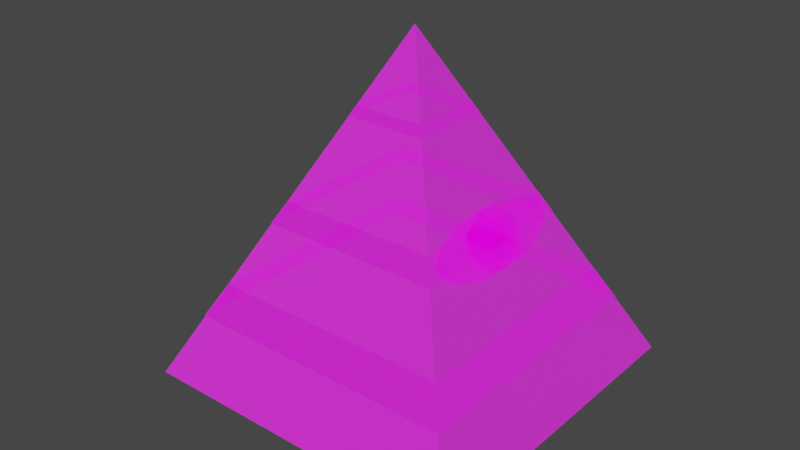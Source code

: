 # Source: Pyramid.blend  (saved by Blender 3.3.6; exported with 4.5.12 LTS)
import bpy
from mathutils import Matrix  # noqa: F401  (used for matrix-valued properties, if any)

bpy.ops.wm.read_factory_settings(use_empty=True)
scene = bpy.context.scene
scene.name = 'Scene'

# ---- collections
col_collection = bpy.data.collections.new('Collection'); scene.collection.children.link(col_collection)

# ---- images (referenced by path relative to the original .blend; pixels are not part of the script)
import os
ASSET_DIR = os.environ.get("B2B_ASSET_DIR", "")  # directory of the original .blend (textures are referenced by path, not embedded)
HERE = os.path.dirname(os.path.abspath(__file__))  # packed textures are extracted next to this script under _unpacked/

def load_image(name, relpath, width, height, colorspace="sRGB"):
    """Load a texture the original file referenced (path relative to the .blend, or extracted next to this script)."""
    p = next((c for c in (os.path.join(HERE, relpath), os.path.join(ASSET_DIR, relpath)) if relpath and os.path.exists(c)), "")
    if p:
        img = bpy.data.images.load(p, check_existing=True)
        img.name = name
    else:  # same state as the original file: an image datablock whose file is absent (Cycles renders it pink)
        img = bpy.data.images.new(name, width, height)
        img.source = "FILE"
        img.filepath = "//" + (relpath or name)
    img.colorspace_settings.name = colorspace
    return img
img_pyramid_displacement_png = load_image('pyramid_Displacement.png', 'SilverDex/pyramid_Displacement.png', 1024, 1024, 'Non-Color')
img_pyramid_basecolor_png = load_image('pyramid_BaseColor.png', 'SilverDex/pyramid_BaseColor.png', 1024, 1024, 'sRGB')
img_pyramid_metallic_png = load_image('pyramid_Metallic.png', 'SilverDex/pyramid_Metallic.png', 1024, 1024, 'Non-Color')
img_pyramid_roughness_png = load_image('pyramid_Roughness.png', 'SilverDex/pyramid_Roughness.png', 1024, 1024, 'Non-Color')
img_pyramid_normal_png = load_image('pyramid_Normal.png', 'SilverDex/pyramid_Normal.png', 1024, 1024, 'Non-Color')
img_pyramid_emission_png = load_image('pyramid_Emission.png', 'SilverDex/pyramid_Emission.png', 1024, 1024, 'sRGB')
img_pyramid_alpha_png = load_image('pyramid_Alpha.png', 'SilverDex/pyramid_Alpha.png', 1024, 1024, 'Non-Color')
img_stripes_displacement_png = load_image('stripes_Displacement.png', 'SilverDex/stripes_Displacement.png', 1024, 1024, 'Non-Color')
img_stripes_basecolor_png = load_image('stripes_BaseColor.png', 'SilverDex/stripes_BaseColor.png', 1024, 1024, 'sRGB')
img_stripes_metallic_png = load_image('stripes_Metallic.png', 'SilverDex/stripes_Metallic.png', 1024, 1024, 'Non-Color')
img_stripes_roughness_png = load_image('stripes_Roughness.png', 'SilverDex/stripes_Roughness.png', 1024, 1024, 'Non-Color')
img_stripes_normal_png = load_image('stripes_Normal.png', 'SilverDex/stripes_Normal.png', 1024, 1024, 'Non-Color')
img_stripes_emission_png = load_image('stripes_Emission.png', 'SilverDex/stripes_Emission.png', 1024, 1024, 'sRGB')
img_stripes_alpha_png = load_image('stripes_Alpha.png', 'SilverDex/stripes_Alpha.png', 1024, 1024, 'Non-Color')
img_circle_displacement_png = load_image('circle_Displacement.png', 'SilverDex/circle_Displacement.png', 1024, 1024, 'Non-Color')
img_circle_basecolor_png = load_image('circle_BaseColor.png', 'SilverDex/circle_BaseColor.png', 1024, 1024, 'sRGB')
img_circle_metallic_png = load_image('circle_Metallic.png', 'SilverDex/circle_Metallic.png', 1024, 1024, 'Non-Color')
img_circle_roughness_png = load_image('circle_Roughness.png', 'SilverDex/circle_Roughness.png', 1024, 1024, 'Non-Color')
img_circle_normal_png = load_image('circle_Normal.png', 'SilverDex/circle_Normal.png', 1024, 1024, 'Non-Color')
img_circle_emission_png = load_image('circle_Emission.png', 'SilverDex/circle_Emission.png', 1024, 1024, 'sRGB')
img_circle_alpha_png = load_image('circle_Alpha.png', 'SilverDex/circle_Alpha.png', 1024, 1024, 'Non-Color')
img_kornia_displacement_png = load_image('kornia_Displacement.png', 'SilverDex/kornia_Displacement.png', 1024, 1024, 'Non-Color')
img_kornia_basecolor_png = load_image('kornia_BaseColor.png', 'SilverDex/kornia_BaseColor.png', 1024, 1024, 'sRGB')
img_kornia_metallic_png = load_image('kornia_Metallic.png', 'SilverDex/kornia_Metallic.png', 1024, 1024, 'Non-Color')
img_kornia_roughness_png = load_image('kornia_Roughness.png', 'SilverDex/kornia_Roughness.png', 1024, 1024, 'Non-Color')
img_kornia_normal_png = load_image('kornia_Normal.png', 'SilverDex/kornia_Normal.png', 1024, 1024, 'Non-Color')
img_kornia_emission_png = load_image('kornia_Emission.png', 'SilverDex/kornia_Emission.png', 1024, 1024, 'sRGB')
img_kornia_alpha_png = load_image('kornia_Alpha.png', 'SilverDex/kornia_Alpha.png', 1024, 1024, 'Non-Color')
img_eye_displacement_png_002 = load_image('eye_Displacement.png.002', 'RubyDex/eye_Displacement.png', 1024, 1024, 'Non-Color')
img_eye_basecolor_png_002 = load_image('eye_BaseColor.png.002', 'RubyDex/eye_BaseColor.png', 1024, 1024, 'sRGB')
img_eye_metallic_png_002 = load_image('eye_Metallic.png.002', 'RubyDex/eye_Metallic.png', 1024, 1024, 'Non-Color')
img_eye_roughness_png_002 = load_image('eye_Roughness.png.002', 'RubyDex/eye_Roughness.png', 1024, 1024, 'Non-Color')
img_eye_normal_png_002 = load_image('eye_Normal.png.002', 'RubyDex/eye_Normal.png', 1024, 1024, 'Non-Color')
img_eye_emission_png_002 = load_image('eye_Emission.png.002', 'RubyDex/eye_Emission.png', 1024, 1024, 'sRGB')
img_eye_alpha_png_002 = load_image('eye_Alpha.png.002', 'RubyDex/eye_Alpha.png', 1024, 1024, 'Non-Color')

# ---- materials (node trees are filled in below, after node groups)
mat_pyramid = bpy.data.materials.new('pyramid')
mat_pyramid.use_transparent_shadow = False
mat_stripes = bpy.data.materials.new('stripes')
mat_stripes.use_transparent_shadow = False
mat_circle = bpy.data.materials.new('circle')
mat_circle.use_transparent_shadow = False
mat_kornia = bpy.data.materials.new('kornia')
mat_kornia.use_transparent_shadow = False
mat_eye = bpy.data.materials.new('eye')
mat_eye.use_transparent_shadow = False

# ---- material node trees
mat_pyramid.use_nodes = True; mat_pyramid.node_tree.nodes.clear()
_N = mat_pyramid.node_tree.nodes; _L = mat_pyramid.node_tree.links
n0 = _N.new('ShaderNodeOutputMaterial'); n0.name = 'Material Output'; n0.location = (300, 300)
n1 = _N.new('ShaderNodeBsdfPrincipled'); n1.name = 'Principled BSDF'; n1.location = (10, 300)
n1.distribution = 'GGX'
n1.subsurface_method = 'RANDOM_WALK_SKIN'
n1.inputs[3].default_value = 1.45
n1.inputs[28].default_value = 1.0
n2 = _N.new('ShaderNodeTexImage'); n2.name = 'Image Texture'; n2.location = (88, -1710)
n2.label = 'Displacement'
n2.image = img_pyramid_displacement_png
n3 = _N.new('ShaderNodeDisplacement'); n3.name = 'Displacement'; n3.location = (110, -400)
n3.inputs[2].default_value = 1.0
n4 = _N.new('ShaderNodeTexImage'); n4.name = 'Image Texture.001'; n4.location = (88, -30)
n4.label = 'Base Color'
n4.image = img_pyramid_basecolor_png
n5 = _N.new('ShaderNodeTexImage'); n5.name = 'Image Texture.002'; n5.location = (88, -310)
n5.label = 'Metallic'
n5.image = img_pyramid_metallic_png
n6 = _N.new('ShaderNodeTexImage'); n6.name = 'Image Texture.003'; n6.location = (88, -590)
n6.label = 'Roughness'
n6.image = img_pyramid_roughness_png
n7 = _N.new('ShaderNodeTexImage'); n7.name = 'Image Texture.004'; n7.location = (88, -870)
n7.label = 'Normal'
n7.image = img_pyramid_normal_png
n8 = _N.new('ShaderNodeNormalMap'); n8.name = 'Normal Map'; n8.location = (-240, -340)
n9 = _N.new('ShaderNodeTexImage'); n9.name = 'Image Texture.005'; n9.location = (88, -1150)
n9.label = 'Emission'
n9.image = img_pyramid_emission_png
n10 = _N.new('ShaderNodeTexImage'); n10.name = 'Image Texture.006'; n10.location = (88, -1430)
n10.label = 'Alpha'
n10.image = img_pyramid_alpha_png
n11 = _N.new('ShaderNodeMapping'); n11.name = 'Mapping'; n11.location = (230, -30)
n12 = _N.new('NodeReroute'); n12.name = 'Reroute'; n12.location = (38, -948)
n12.width = 16
n12.socket_idname = 'NodeSocketVector'
n13 = _N.new('ShaderNodeTexCoord'); n13.name = 'Texture Coordinate'; n13.location = (30, -30)
n14 = _N.new('NodeFrame'); n14.name = 'Frame'; n14.location = (-1270, 330)
n14.label = 'Mapping'
n14.width = 400
n15 = _N.new('NodeFrame'); n15.name = 'Frame.001'; n15.location = (-628, 530)
n15.label = 'Textures'
n15.width = 358
n2.parent = n15
n4.parent = n15
n5.parent = n15
n6.parent = n15
n7.parent = n15
n9.parent = n15
n10.parent = n15
n11.parent = n14
n12.parent = n15
n13.parent = n14
_L.new(n1.outputs[0], n0.inputs[0])
_L.new(n2.outputs[0], n3.inputs[0])
_L.new(n3.outputs[0], n0.inputs[2])
_L.new(n4.outputs[0], n1.inputs[0])
_L.new(n5.outputs[0], n1.inputs[1])
_L.new(n6.outputs[0], n1.inputs[2])
_L.new(n7.outputs[0], n8.inputs[1])
_L.new(n8.outputs[0], n1.inputs[5])
_L.new(n9.outputs[0], n1.inputs[27])
_L.new(n10.outputs[0], n1.inputs[4])
_L.new(n12.outputs[0], n4.inputs[0])
_L.new(n12.outputs[0], n5.inputs[0])
_L.new(n12.outputs[0], n6.inputs[0])
_L.new(n12.outputs[0], n7.inputs[0])
_L.new(n12.outputs[0], n9.inputs[0])
_L.new(n12.outputs[0], n10.inputs[0])
_L.new(n12.outputs[0], n2.inputs[0])
_L.new(n11.outputs[0], n12.inputs[0])
_L.new(n13.outputs[2], n11.inputs[0])
n0.is_active_output = True
mat_stripes.use_nodes = True; mat_stripes.node_tree.nodes.clear()
_N = mat_stripes.node_tree.nodes; _L = mat_stripes.node_tree.links
n0 = _N.new('ShaderNodeOutputMaterial'); n0.name = 'Material Output'; n0.location = (300, 300)
n1 = _N.new('ShaderNodeBsdfPrincipled'); n1.name = 'Principled BSDF'; n1.location = (10, 300)
n1.distribution = 'GGX'
n1.subsurface_method = 'RANDOM_WALK_SKIN'
n1.inputs[3].default_value = 1.45
n1.inputs[28].default_value = 1.0
n2 = _N.new('ShaderNodeTexImage'); n2.name = 'Image Texture'; n2.location = (88, -1710)
n2.label = 'Displacement'
n2.image = img_stripes_displacement_png
n3 = _N.new('ShaderNodeDisplacement'); n3.name = 'Displacement'; n3.location = (110, -400)
n3.inputs[2].default_value = 1.0
n4 = _N.new('ShaderNodeTexImage'); n4.name = 'Image Texture.001'; n4.location = (88, -30)
n4.label = 'Base Color'
n4.image = img_stripes_basecolor_png
n5 = _N.new('ShaderNodeTexImage'); n5.name = 'Image Texture.002'; n5.location = (88, -310)
n5.label = 'Metallic'
n5.image = img_stripes_metallic_png
n6 = _N.new('ShaderNodeTexImage'); n6.name = 'Image Texture.003'; n6.location = (88, -590)
n6.label = 'Roughness'
n6.image = img_stripes_roughness_png
n7 = _N.new('ShaderNodeTexImage'); n7.name = 'Image Texture.004'; n7.location = (88, -870)
n7.label = 'Normal'
n7.image = img_stripes_normal_png
n8 = _N.new('ShaderNodeNormalMap'); n8.name = 'Normal Map'; n8.location = (-240, -340)
n9 = _N.new('ShaderNodeTexImage'); n9.name = 'Image Texture.005'; n9.location = (88, -1150)
n9.label = 'Emission'
n9.image = img_stripes_emission_png
n10 = _N.new('ShaderNodeTexImage'); n10.name = 'Image Texture.006'; n10.location = (88, -1430)
n10.label = 'Alpha'
n10.image = img_stripes_alpha_png
n11 = _N.new('ShaderNodeMapping'); n11.name = 'Mapping'; n11.location = (230, -30)
n12 = _N.new('NodeReroute'); n12.name = 'Reroute'; n12.location = (38, -948)
n12.width = 16
n12.socket_idname = 'NodeSocketVector'
n13 = _N.new('ShaderNodeTexCoord'); n13.name = 'Texture Coordinate'; n13.location = (30, -30)
n14 = _N.new('NodeFrame'); n14.name = 'Frame'; n14.location = (-1270, 330)
n14.label = 'Mapping'
n14.width = 400
n15 = _N.new('NodeFrame'); n15.name = 'Frame.001'; n15.location = (-628, 530)
n15.label = 'Textures'
n15.width = 358
n2.parent = n15
n4.parent = n15
n5.parent = n15
n6.parent = n15
n7.parent = n15
n9.parent = n15
n10.parent = n15
n11.parent = n14
n12.parent = n15
n13.parent = n14
_L.new(n1.outputs[0], n0.inputs[0])
_L.new(n2.outputs[0], n3.inputs[0])
_L.new(n3.outputs[0], n0.inputs[2])
_L.new(n4.outputs[0], n1.inputs[0])
_L.new(n5.outputs[0], n1.inputs[1])
_L.new(n6.outputs[0], n1.inputs[2])
_L.new(n7.outputs[0], n8.inputs[1])
_L.new(n8.outputs[0], n1.inputs[5])
_L.new(n9.outputs[0], n1.inputs[27])
_L.new(n10.outputs[0], n1.inputs[4])
_L.new(n12.outputs[0], n4.inputs[0])
_L.new(n12.outputs[0], n5.inputs[0])
_L.new(n12.outputs[0], n6.inputs[0])
_L.new(n12.outputs[0], n7.inputs[0])
_L.new(n12.outputs[0], n9.inputs[0])
_L.new(n12.outputs[0], n10.inputs[0])
_L.new(n12.outputs[0], n2.inputs[0])
_L.new(n11.outputs[0], n12.inputs[0])
_L.new(n13.outputs[2], n11.inputs[0])
n0.is_active_output = True
mat_circle.use_nodes = True; mat_circle.node_tree.nodes.clear()
_N = mat_circle.node_tree.nodes; _L = mat_circle.node_tree.links
n0 = _N.new('ShaderNodeOutputMaterial'); n0.name = 'Material Output'; n0.location = (300, 300)
n1 = _N.new('ShaderNodeBsdfPrincipled'); n1.name = 'Principled BSDF'; n1.location = (10, 300)
n1.distribution = 'GGX'
n1.subsurface_method = 'RANDOM_WALK_SKIN'
n1.inputs[3].default_value = 1.45
n1.inputs[28].default_value = 1.0
n2 = _N.new('ShaderNodeTexImage'); n2.name = 'Image Texture'; n2.location = (88, -1710)
n2.label = 'Displacement'
n2.image = img_circle_displacement_png
n3 = _N.new('ShaderNodeDisplacement'); n3.name = 'Displacement'; n3.location = (110, -400)
n3.inputs[2].default_value = 1.0
n4 = _N.new('ShaderNodeTexImage'); n4.name = 'Image Texture.001'; n4.location = (88, -30)
n4.label = 'Base Color'
n4.image = img_circle_basecolor_png
n5 = _N.new('ShaderNodeTexImage'); n5.name = 'Image Texture.002'; n5.location = (88, -310)
n5.label = 'Metallic'
n5.image = img_circle_metallic_png
n6 = _N.new('ShaderNodeTexImage'); n6.name = 'Image Texture.003'; n6.location = (88, -590)
n6.label = 'Roughness'
n6.image = img_circle_roughness_png
n7 = _N.new('ShaderNodeTexImage'); n7.name = 'Image Texture.004'; n7.location = (88, -870)
n7.label = 'Normal'
n7.image = img_circle_normal_png
n8 = _N.new('ShaderNodeNormalMap'); n8.name = 'Normal Map'; n8.location = (-240, -340)
n9 = _N.new('ShaderNodeTexImage'); n9.name = 'Image Texture.005'; n9.location = (88, -1150)
n9.label = 'Emission'
n9.image = img_circle_emission_png
n10 = _N.new('ShaderNodeTexImage'); n10.name = 'Image Texture.006'; n10.location = (88, -1430)
n10.label = 'Alpha'
n10.image = img_circle_alpha_png
n11 = _N.new('ShaderNodeMapping'); n11.name = 'Mapping'; n11.location = (230, -30)
n12 = _N.new('NodeReroute'); n12.name = 'Reroute'; n12.location = (38, -948)
n12.width = 16
n12.socket_idname = 'NodeSocketVector'
n13 = _N.new('ShaderNodeTexCoord'); n13.name = 'Texture Coordinate'; n13.location = (30, -30)
n14 = _N.new('NodeFrame'); n14.name = 'Frame'; n14.location = (-1270, 330)
n14.label = 'Mapping'
n14.width = 400
n15 = _N.new('NodeFrame'); n15.name = 'Frame.001'; n15.location = (-628, 530)
n15.label = 'Textures'
n15.width = 358
n2.parent = n15
n4.parent = n15
n5.parent = n15
n6.parent = n15
n7.parent = n15
n9.parent = n15
n10.parent = n15
n11.parent = n14
n12.parent = n15
n13.parent = n14
_L.new(n1.outputs[0], n0.inputs[0])
_L.new(n2.outputs[0], n3.inputs[0])
_L.new(n3.outputs[0], n0.inputs[2])
_L.new(n4.outputs[0], n1.inputs[0])
_L.new(n5.outputs[0], n1.inputs[1])
_L.new(n6.outputs[0], n1.inputs[2])
_L.new(n7.outputs[0], n8.inputs[1])
_L.new(n8.outputs[0], n1.inputs[5])
_L.new(n9.outputs[0], n1.inputs[27])
_L.new(n10.outputs[0], n1.inputs[4])
_L.new(n12.outputs[0], n4.inputs[0])
_L.new(n12.outputs[0], n5.inputs[0])
_L.new(n12.outputs[0], n6.inputs[0])
_L.new(n12.outputs[0], n7.inputs[0])
_L.new(n12.outputs[0], n9.inputs[0])
_L.new(n12.outputs[0], n10.inputs[0])
_L.new(n12.outputs[0], n2.inputs[0])
_L.new(n11.outputs[0], n12.inputs[0])
_L.new(n13.outputs[2], n11.inputs[0])
n0.is_active_output = True
mat_kornia.use_nodes = True; mat_kornia.node_tree.nodes.clear()
_N = mat_kornia.node_tree.nodes; _L = mat_kornia.node_tree.links
n0 = _N.new('ShaderNodeOutputMaterial'); n0.name = 'Material Output'; n0.location = (300, 300)
n1 = _N.new('ShaderNodeBsdfPrincipled'); n1.name = 'Principled BSDF'; n1.location = (10, 300)
n1.distribution = 'GGX'
n1.subsurface_method = 'RANDOM_WALK_SKIN'
n1.inputs[3].default_value = 1.45
n1.inputs[28].default_value = 1.0
n2 = _N.new('ShaderNodeTexImage'); n2.name = 'Image Texture'; n2.location = (88, -1710)
n2.label = 'Displacement'
n2.image = img_kornia_displacement_png
n3 = _N.new('ShaderNodeDisplacement'); n3.name = 'Displacement'; n3.location = (110, -400)
n3.inputs[2].default_value = 1.0
n4 = _N.new('ShaderNodeTexImage'); n4.name = 'Image Texture.001'; n4.location = (88, -30)
n4.label = 'Base Color'
n4.image = img_kornia_basecolor_png
n5 = _N.new('ShaderNodeTexImage'); n5.name = 'Image Texture.002'; n5.location = (88, -310)
n5.label = 'Metallic'
n5.image = img_kornia_metallic_png
n6 = _N.new('ShaderNodeTexImage'); n6.name = 'Image Texture.003'; n6.location = (88, -590)
n6.label = 'Roughness'
n6.image = img_kornia_roughness_png
n7 = _N.new('ShaderNodeTexImage'); n7.name = 'Image Texture.004'; n7.location = (88, -870)
n7.label = 'Normal'
n7.image = img_kornia_normal_png
n8 = _N.new('ShaderNodeNormalMap'); n8.name = 'Normal Map'; n8.location = (-240, -340)
n9 = _N.new('ShaderNodeTexImage'); n9.name = 'Image Texture.005'; n9.location = (88, -1150)
n9.label = 'Emission'
n9.image = img_kornia_emission_png
n10 = _N.new('ShaderNodeTexImage'); n10.name = 'Image Texture.006'; n10.location = (88, -1430)
n10.label = 'Alpha'
n10.image = img_kornia_alpha_png
n11 = _N.new('ShaderNodeMapping'); n11.name = 'Mapping'; n11.location = (230, -30)
n12 = _N.new('NodeReroute'); n12.name = 'Reroute'; n12.location = (38, -948)
n12.width = 16
n12.socket_idname = 'NodeSocketVector'
n13 = _N.new('ShaderNodeTexCoord'); n13.name = 'Texture Coordinate'; n13.location = (30, -30)
n14 = _N.new('NodeFrame'); n14.name = 'Frame'; n14.location = (-1270, 330)
n14.label = 'Mapping'
n14.width = 400
n15 = _N.new('NodeFrame'); n15.name = 'Frame.001'; n15.location = (-628, 530)
n15.label = 'Textures'
n15.width = 358
n2.parent = n15
n4.parent = n15
n5.parent = n15
n6.parent = n15
n7.parent = n15
n9.parent = n15
n10.parent = n15
n11.parent = n14
n12.parent = n15
n13.parent = n14
_L.new(n1.outputs[0], n0.inputs[0])
_L.new(n2.outputs[0], n3.inputs[0])
_L.new(n3.outputs[0], n0.inputs[2])
_L.new(n4.outputs[0], n1.inputs[0])
_L.new(n5.outputs[0], n1.inputs[1])
_L.new(n6.outputs[0], n1.inputs[2])
_L.new(n7.outputs[0], n8.inputs[1])
_L.new(n8.outputs[0], n1.inputs[5])
_L.new(n9.outputs[0], n1.inputs[27])
_L.new(n10.outputs[0], n1.inputs[4])
_L.new(n12.outputs[0], n4.inputs[0])
_L.new(n12.outputs[0], n5.inputs[0])
_L.new(n12.outputs[0], n6.inputs[0])
_L.new(n12.outputs[0], n7.inputs[0])
_L.new(n12.outputs[0], n9.inputs[0])
_L.new(n12.outputs[0], n10.inputs[0])
_L.new(n12.outputs[0], n2.inputs[0])
_L.new(n11.outputs[0], n12.inputs[0])
_L.new(n13.outputs[2], n11.inputs[0])
n0.is_active_output = True
mat_eye.use_nodes = True; mat_eye.node_tree.nodes.clear()
_N = mat_eye.node_tree.nodes; _L = mat_eye.node_tree.links
n0 = _N.new('ShaderNodeOutputMaterial'); n0.name = 'Material Output'; n0.location = (300, 300)
n1 = _N.new('ShaderNodeBsdfPrincipled'); n1.name = 'Principled BSDF'; n1.location = (10, 300)
n1.distribution = 'GGX'
n1.subsurface_method = 'RANDOM_WALK_SKIN'
n1.inputs[3].default_value = 1.45
n1.inputs[28].default_value = 1.0
n2 = _N.new('ShaderNodeTexImage'); n2.name = 'Image Texture'; n2.location = (88, -1710)
n2.label = 'Displacement'
n2.image = img_eye_displacement_png_002
n3 = _N.new('ShaderNodeDisplacement'); n3.name = 'Displacement'; n3.location = (110, -400)
n3.inputs[2].default_value = 1.0
n4 = _N.new('ShaderNodeTexImage'); n4.name = 'Image Texture.001'; n4.location = (88, -30)
n4.label = 'Base Color'
n4.image = img_eye_basecolor_png_002
n5 = _N.new('ShaderNodeTexImage'); n5.name = 'Image Texture.002'; n5.location = (88, -310)
n5.label = 'Metallic'
n5.image = img_eye_metallic_png_002
n6 = _N.new('ShaderNodeTexImage'); n6.name = 'Image Texture.003'; n6.location = (88, -590)
n6.label = 'Roughness'
n6.image = img_eye_roughness_png_002
n7 = _N.new('ShaderNodeTexImage'); n7.name = 'Image Texture.004'; n7.location = (88, -870)
n7.label = 'Normal'
n7.image = img_eye_normal_png_002
n8 = _N.new('ShaderNodeNormalMap'); n8.name = 'Normal Map'; n8.location = (-240, -340)
n9 = _N.new('ShaderNodeTexImage'); n9.name = 'Image Texture.005'; n9.location = (88, -1150)
n9.label = 'Emission'
n9.image = img_eye_emission_png_002
n10 = _N.new('ShaderNodeTexImage'); n10.name = 'Image Texture.006'; n10.location = (88, -1430)
n10.label = 'Alpha'
n10.image = img_eye_alpha_png_002
n11 = _N.new('ShaderNodeMapping'); n11.name = 'Mapping'; n11.location = (230, -30)
n12 = _N.new('NodeReroute'); n12.name = 'Reroute'; n12.location = (38, -948)
n12.width = 16
n12.socket_idname = 'NodeSocketVector'
n13 = _N.new('ShaderNodeTexCoord'); n13.name = 'Texture Coordinate'; n13.location = (30, -30)
n14 = _N.new('NodeFrame'); n14.name = 'Frame'; n14.location = (-1270, 330)
n14.label = 'Mapping'
n14.width = 400
n15 = _N.new('NodeFrame'); n15.name = 'Frame.001'; n15.location = (-628, 530)
n15.label = 'Textures'
n15.width = 358
n2.parent = n15
n4.parent = n15
n5.parent = n15
n6.parent = n15
n7.parent = n15
n9.parent = n15
n10.parent = n15
n11.parent = n14
n12.parent = n15
n13.parent = n14
_L.new(n1.outputs[0], n0.inputs[0])
_L.new(n2.outputs[0], n3.inputs[0])
_L.new(n3.outputs[0], n0.inputs[2])
_L.new(n4.outputs[0], n1.inputs[0])
_L.new(n5.outputs[0], n1.inputs[1])
_L.new(n6.outputs[0], n1.inputs[2])
_L.new(n7.outputs[0], n8.inputs[1])
_L.new(n8.outputs[0], n1.inputs[5])
_L.new(n9.outputs[0], n1.inputs[27])
_L.new(n10.outputs[0], n1.inputs[4])
_L.new(n12.outputs[0], n4.inputs[0])
_L.new(n12.outputs[0], n5.inputs[0])
_L.new(n12.outputs[0], n6.inputs[0])
_L.new(n12.outputs[0], n7.inputs[0])
_L.new(n12.outputs[0], n9.inputs[0])
_L.new(n12.outputs[0], n10.inputs[0])
_L.new(n12.outputs[0], n2.inputs[0])
_L.new(n11.outputs[0], n12.inputs[0])
_L.new(n13.outputs[2], n11.inputs[0])
n0.is_active_output = True

# ---- world
world_world = bpy.data.worlds.new('World'); scene.world = world_world
world_world.use_nodes = True; world_world.node_tree.nodes.clear()
_N = world_world.node_tree.nodes; _L = world_world.node_tree.links
n0 = _N.new('ShaderNodeOutputWorld'); n0.name = 'World Output'; n0.location = (300, 300)
n1 = _N.new('ShaderNodeBackground'); n1.name = 'Background'; n1.location = (10, 300)
n1.inputs[0].default_value = (0.05088, 0.05088, 0.05088, 1.0)
_L.new(n1.outputs[0], n0.inputs[0])
n0.is_active_output = True
world_world.color = (0.05088, 0.05088, 0.05088)
world_world.use_sun_shadow = False
world_world.sun_shadow_jitter_overblur = 0.0

# ---- meshes
me_cube_003 = bpy.data.meshes.new('Cube.003')
me_cube_003.from_pydata([(-1.0, -1.0, -1.0), (0.0, 0.0, 1.0), (-1.0, 1.0, -1.0), (1.0, -1.0, -1.0), (0.125, 0.125, 0.75), (1.0, 1.0, -1.0), (0.25, 0.25, 0.5), (1.0, -0.9931, -1.0), (1.0, 0.9931, -1.0), (1.0, -0.7094, -1.0), (1.0, -0.4256, -1.0), (1.0, -0.1419, -1.0), (1.0, 0.1419, -1.0), (1.0, 0.4256, -1.0), (1.0, 0.7094, -1.0), (-1.0, 0.9931, -1.0), (-1.0, -0.9931, -1.0), (-1.0, 0.7094, -1.0), (-1.0, 0.4256, -1.0), (-1.0, 0.1419, -1.0), (-1.0, -0.1419, -1.0), (-1.0, -0.4256, -1.0), (-1.0, -0.7094, -1.0), (0.5, 0.5, 0.0), (0.125, -0.125, 0.75), (0.375, -0.375, 0.25), (0.625, -0.625, -0.25), (0.875, -0.875, -0.75), (0.75, -0.75, -0.5), (0.25, -0.25, 0.5), (0.5, -0.5, 0.0), (-0.9927, -1.0, -1.0), (0.9927, -1.0, -1.0), (-0.7091, -1.0, -1.0), (-0.4255, -1.0, -1.0), (-0.1418, -1.0, -1.0), (0.1418, -1.0, -1.0), (0.4255, -1.0, -1.0), (0.7091, -1.0, -1.0), (0.9927, 1.0, -1.0), (-0.9927, 1.0, -1.0), (0.7091, 1.0, -1.0), (0.4255, 1.0, -1.0), (0.1418, 1.0, -1.0), (-0.1418, 1.0, -1.0), (-0.4255, 1.0, -1.0), (-0.7091, 1.0, -1.0), (0.9927, -0.9931, -1.0), (-0.9927, -0.9931, -1.0), (0.7091, -0.9931, -1.0), (0.4255, -0.9931, -1.0), (0.1418, -0.9931, -1.0), (-0.1418, -0.9931, -1.0), (-0.4255, -0.9931, -1.0), (-0.7091, -0.9931, -1.0), (0.9927, -0.7094, -1.0), (-0.9927, -0.7094, -1.0), (0.7091, -0.7094, -1.0), (0.4255, -0.7094, -1.0), (0.1418, -0.7094, -1.0), (-0.1418, -0.7094, -1.0), (-0.4255, -0.7094, -1.0), (-0.7091, -0.7094, -1.0), (0.9927, -0.4256, -1.0), (-0.9927, -0.4256, -1.0), (0.7091, -0.4256, -1.0), (0.4255, -0.4256, -1.0), (0.1418, -0.4256, -1.0), (-0.1418, -0.4256, -1.0), (-0.4255, -0.4256, -1.0), (-0.7091, -0.4256, -1.0), (0.9927, -0.1419, -1.0), (-0.9927, -0.1419, -1.0), (0.7091, -0.1419, -1.0), (0.4255, -0.1419, -1.0), (0.1418, -0.1419, -1.0), (-0.1418, -0.1419, -1.0), (-0.4255, -0.1419, -1.0), (-0.7091, -0.1419, -1.0), (0.9927, 0.1419, -1.0), (-0.9927, 0.1419, -1.0), (0.7091, 0.1419, -1.0), (0.4255, 0.1419, -1.0), (0.1418, 0.1419, -1.0), (-0.1418, 0.1419, -1.0), (-0.4255, 0.1419, -1.0), (-0.7091, 0.1419, -1.0), (0.9927, 0.4256, -1.0), (-0.9927, 0.4256, -1.0), (0.7091, 0.4256, -1.0), (0.4255, 0.4256, -1.0), (0.1418, 0.4256, -1.0), (-0.1418, 0.4256, -1.0), (-0.4255, 0.4256, -1.0), (-0.7091, 0.4256, -1.0), (0.9927, 0.7094, -1.0), (-0.9927, 0.7094, -1.0), (0.7091, 0.7094, -1.0), (0.4255, 0.7094, -1.0), (0.1418, 0.7094, -1.0), (-0.1418, 0.7094, -1.0), (-0.4255, 0.7094, -1.0), (-0.7091, 0.7094, -1.0), (0.9927, 0.9931, -1.0), (-0.9927, 0.9931, -1.0), (0.7091, 0.9931, -1.0), (0.4255, 0.9931, -1.0), (0.1418, 0.9931, -1.0), (-0.1418, 0.9931, -1.0), (-0.4255, 0.9931, -1.0), (-0.7091, 0.9931, -1.0), (0.375, 0.375, 0.25), (0.75, 0.75, -0.5), (0.625, 0.625, -0.25), (0.875, 0.875, -0.75), (-0.5, 0.5, 0.0), (-0.75, 0.75, -0.5), (-0.25, 0.25, 0.5), (-0.375, 0.375, 0.25), (-0.125, 0.125, 0.75), (-0.625, 0.625, -0.25), (-0.875, 0.875, -0.75), (-0.5, -0.5, 0.0), (-0.75, -0.75, -0.5), (-0.625, -0.625, -0.25), (-0.875, -0.875, -0.75), (-0.25, -0.25, 0.5), (-0.375, -0.375, 0.25), (-0.125, -0.125, 0.75)], [], [(7, 47, 55, 9), (39, 5, 8, 103), (0, 125, 123, 124, 122, 127, 126, 128, 1, 119, 117, 118, 115, 120, 116, 121, 2, 15, 17, 18, 19, 20, 21, 22, 16), (47, 7, 3, 32), (5, 114, 112, 113, 23, 111, 6, 4, 1, 24, 29, 25, 30, 26, 28, 27, 3, 7, 9, 10, 11, 12, 13, 14, 8), (2, 121, 116, 120, 115, 118, 117, 119, 1, 4, 6, 111, 23, 113, 112, 114, 5, 39, 41, 42, 43, 44, 45, 46, 40), (56, 22, 21, 64), (9, 55, 63, 10), (10, 63, 71, 11), (12, 79, 87, 13), (13, 87, 95, 14), (14, 95, 103, 8), (2, 40, 104, 15), (96, 17, 15, 104), (88, 18, 17, 96), (80, 19, 18, 88), (72, 20, 19, 80), (11, 71, 79, 12), (64, 21, 20, 72), (48, 16, 22, 56), (3, 27, 28, 26, 30, 25, 29, 24, 1, 128, 126, 127, 122, 124, 123, 125, 0, 31, 33, 34, 35, 36, 37, 38, 32), (39, 103, 105, 41), (41, 105, 106, 42), (42, 106, 107, 43), (43, 107, 108, 44), (44, 108, 109, 45), (45, 109, 110, 46), (46, 110, 104, 40), (96, 104, 110, 102), (102, 110, 109, 101), (101, 109, 108, 100), (100, 108, 107, 99), (99, 107, 106, 98), (98, 106, 105, 97), (97, 105, 103, 95), (88, 96, 102, 94), (94, 102, 101, 93), (93, 101, 100, 92), (92, 100, 99, 91), (91, 99, 98, 90), (90, 98, 97, 89), (89, 97, 95, 87), (80, 88, 94, 86), (86, 94, 93, 85), (85, 93, 92, 84), (84, 92, 91, 83), (83, 91, 90, 82), (82, 90, 89, 81), (81, 89, 87, 79), (72, 80, 86, 78), (78, 86, 85, 77), (77, 85, 84, 76), (76, 84, 83, 75), (75, 83, 82, 74), (74, 82, 81, 73), (73, 81, 79, 71), (64, 72, 78, 70), (70, 78, 77, 69), (69, 77, 76, 68), (68, 76, 75, 67), (67, 75, 74, 66), (66, 74, 73, 65), (65, 73, 71, 63), (56, 64, 70, 62), (62, 70, 69, 61), (61, 69, 68, 60), (60, 68, 67, 59), (59, 67, 66, 58), (58, 66, 65, 57), (57, 65, 63, 55), (48, 56, 62, 54), (54, 62, 61, 53), (53, 61, 60, 52), (52, 60, 59, 51), (51, 59, 58, 50), (50, 58, 57, 49), (49, 57, 55, 47), (47, 32, 38, 49), (49, 38, 37, 50), (50, 37, 36, 51), (51, 36, 35, 52), (52, 35, 34, 53), (53, 34, 33, 54), (54, 33, 31, 48), (16, 48, 31, 0)])
_uv = me_cube_003.uv_layers.new(name='UVMap')
_uv.uv.foreach_set('vector', [0.375, 0.7491, 0.3741, 0.7491, 0.3741, 0.7137, 0.375, 0.7137, 0.3741, 0.5, 0.375, 0.5, 0.375, 0.5009, 0.3741, 0.5009, 0.375, 0.0, 0.4062, 0.03125, 0.4375, 0.0625, 0.4688, 0.09375, 0.5, 0.125, 0.5312, 0.1562, 0.5625, 0.1875, 0.5938, 0.2188, 0.625, 0.25, 0.5938, 0.25, 0.5625, 0.25, 0.5312, 0.25, 0.5, 0.25, 0.4688, 0.25, 0.4375, 0.25, 0.4062, 0.25, 0.375, 0.25, 0.375, 0.2491, 0.375, 0.2137, 0.375, 0.1782, 0.375, 0.1427, 0.375, 0.1073, 0.375, 0.0718, 0.375, 0.03633, 0.375, 0.0008619, 0.3741, 0.7491, 0.375, 0.7491, 0.375, 0.75, 0.3741, 0.75, 0.375, 0.5, 0.4062, 0.5312, 0.4375, 0.5625, 0.4688, 0.5938, 0.5, 0.625, 0.5312, 0.6562, 0.5625, 0.6875, 0.5938, 0.7188, 0.625, 0.75, 0.5938, 0.75, 0.5625, 0.75, 0.5312, 0.75, 0.5, 0.75, 0.4688, 0.75, 0.4375, 0.75, 0.4062, 0.75, 0.375, 0.75, 0.375, 0.7491, 0.375, 0.7137, 0.375, 0.6782, 0.375, 0.6427, 0.375, 0.6073, 0.375, 0.5718, 0.375, 0.5363, 0.375, 0.5009, 0.375, 0.25, 0.4062, 0.2812, 0.4375, 0.3125, 0.4688, 0.3438, 0.5, 0.375, 0.5312, 0.4062, 0.5625, 0.4375, 0.5938, 0.4688, 0.625, 0.5, 0.5938, 0.5, 0.5625, 0.5, 0.5312, 0.5, 0.5, 0.5, 0.4688, 0.5, 0.4375, 0.5, 0.4062, 0.5, 0.375, 0.5, 0.375, 0.4991, 0.375, 0.4636, 0.375, 0.4282, 0.375, 0.3927, 0.375, 0.3573, 0.375, 0.3218, 0.375, 0.2864, 0.375, 0.2509, 0.1259, 0.7137, 0.125, 0.7137, 0.125, 0.6782, 0.1259, 0.6782, 0.375, 0.7137, 0.3741, 0.7137, 0.3741, 0.6782, 0.375, 0.6782, 0.375, 0.6782, 0.3741, 0.6782, 0.3741, 0.6427, 0.375, 0.6427, 0.375, 0.6073, 0.3741, 0.6073, 0.3741, 0.5718, 0.375, 0.5718, 0.375, 0.5718, 0.3741, 0.5718, 0.3741, 0.5363, 0.375, 0.5363, 0.375, 0.5363, 0.3741, 0.5363, 0.3741, 0.5009, 0.375, 0.5009, 0.125, 0.5, 0.1259, 0.5, 0.1259, 0.5009, 0.125, 0.5009, 0.1259, 0.5363, 0.125, 0.5363, 0.125, 0.5009, 0.1259, 0.5009, 0.1259, 0.5718, 0.125, 0.5718, 0.125, 0.5363, 0.1259, 0.5363, 0.1259, 0.6073, 0.125, 0.6073, 0.125, 0.5718, 0.1259, 0.5718, 0.1259, 0.6427, 0.125, 0.6427, 0.125, 0.6073, 0.1259, 0.6073, 0.375, 0.6427, 0.3741, 0.6427, 0.3741, 0.6073, 0.375, 0.6073, 0.1259, 0.6782, 0.125, 0.6782, 0.125, 0.6427, 0.1259, 0.6427, 0.1259, 0.7491, 0.125, 0.7491, 0.125, 0.7137, 0.1259, 0.7137, 0.375, 0.75, 0.4062, 0.7812, 0.4375, 0.8125, 0.4688, 0.8438, 0.5, 0.875, 0.5312, 0.9062, 0.5625, 0.9375, 0.5938, 0.9688, 0.625, 1.0, 0.5938, 1.0, 0.5625, 1.0, 0.5312, 1.0, 0.5, 1.0, 0.4688, 1.0, 0.4375, 1.0, 0.4062, 1.0, 0.375, 1.0, 0.375, 0.9991, 0.375, 0.9636, 0.375, 0.9282, 0.375, 0.8927, 0.375, 0.8573, 0.375, 0.8218, 0.375, 0.7864, 0.375, 0.7509, 0.3741, 0.5, 0.3741, 0.5009, 0.3386, 0.5009, 0.3386, 0.5, 0.3386, 0.5, 0.3386, 0.5009, 0.3032, 0.5009, 0.3032, 0.5, 0.3032, 0.5, 0.3032, 0.5009, 0.2677, 0.5009, 0.2677, 0.5, 0.2677, 0.5, 0.2677, 0.5009, 0.2323, 0.5009, 0.2323, 0.5, 0.2323, 0.5, 0.2323, 0.5009, 0.1968, 0.5009, 0.1968, 0.5, 0.1968, 0.5, 0.1968, 0.5009, 0.1614, 0.5009, 0.1614, 0.5, 0.1614, 0.5, 0.1614, 0.5009, 0.1259, 0.5009, 0.1259, 0.5, 0.1259, 0.5363, 0.1259, 0.5009, 0.1614, 0.5009, 0.1614, 0.5363, 0.1614, 0.5363, 0.1614, 0.5009, 0.1968, 0.5009, 0.1968, 0.5363, 0.1968, 0.5363, 0.1968, 0.5009, 0.2323, 0.5009, 0.2323, 0.5363, 0.2323, 0.5363, 0.2323, 0.5009, 0.2677, 0.5009, 0.2677, 0.5363, 0.2677, 0.5363, 0.2677, 0.5009, 0.3032, 0.5009, 0.3032, 0.5363, 0.3032, 0.5363, 0.3032, 0.5009, 0.3386, 0.5009, 0.3386, 0.5363, 0.3386, 0.5363, 0.3386, 0.5009, 0.3741, 0.5009, 0.3741, 0.5363, 0.1259, 0.5718, 0.1259, 0.5363, 0.1614, 0.5363, 0.1614, 0.5718, 0.1614, 0.5718, 0.1614, 0.5363, 0.1968, 0.5363, 0.1968, 0.5718, 0.1968, 0.5718, 0.1968, 0.5363, 0.2323, 0.5363, 0.2323, 0.5718, 0.2323, 0.5718, 0.2323, 0.5363, 0.2677, 0.5363, 0.2677, 0.5718, 0.2677, 0.5718, 0.2677, 0.5363, 0.3032, 0.5363, 0.3032, 0.5718, 0.3032, 0.5718, 0.3032, 0.5363, 0.3386, 0.5363, 0.3386, 0.5718, 0.3386, 0.5718, 0.3386, 0.5363, 0.3741, 0.5363, 0.3741, 0.5718, 0.1259, 0.6073, 0.1259, 0.5718, 0.1614, 0.5718, 0.1614, 0.6073, 0.1614, 0.6073, 0.1614, 0.5718, 0.1968, 0.5718, 0.1968, 0.6073, 0.1968, 0.6073, 0.1968, 0.5718, 0.2323, 0.5718, 0.2323, 0.6073, 0.2323, 0.6073, 0.2323, 0.5718, 0.2677, 0.5718, 0.2677, 0.6073, 0.2677, 0.6073, 0.2677, 0.5718, 0.3032, 0.5718, 0.3032, 0.6073, 0.3032, 0.6073, 0.3032, 0.5718, 0.3386, 0.5718, 0.3386, 0.6073, 0.3386, 0.6073, 0.3386, 0.5718, 0.3741, 0.5718, 0.3741, 0.6073, 0.1259, 0.6427, 0.1259, 0.6073, 0.1614, 0.6073, 0.1614, 0.6427, 0.1614, 0.6427, 0.1614, 0.6073, 0.1968, 0.6073, 0.1968, 0.6427, 0.1968, 0.6427, 0.1968, 0.6073, 0.2323, 0.6073, 0.2323, 0.6427, 0.2323, 0.6427, 0.2323, 0.6073, 0.2677, 0.6073, 0.2677, 0.6427, 0.2677, 0.6427, 0.2677, 0.6073, 0.3032, 0.6073, 0.3032, 0.6427, 0.3032, 0.6427, 0.3032, 0.6073, 0.3386, 0.6073, 0.3386, 0.6427, 0.3386, 0.6427, 0.3386, 0.6073, 0.3741, 0.6073, 0.3741, 0.6427, 0.1259, 0.6782, 0.1259, 0.6427, 0.1614, 0.6427, 0.1614, 0.6782, 0.1614, 0.6782, 0.1614, 0.6427, 0.1968, 0.6427, 0.1968, 0.6782, 0.1968, 0.6782, 0.1968, 0.6427, 0.2323, 0.6427, 0.2323, 0.6782, 0.2323, 0.6782, 0.2323, 0.6427, 0.2677, 0.6427, 0.2677, 0.6782, 0.2677, 0.6782, 0.2677, 0.6427, 0.3032, 0.6427, 0.3032, 0.6782, 0.3032, 0.6782, 0.3032, 0.6427, 0.3386, 0.6427, 0.3386, 0.6782, 0.3386, 0.6782, 0.3386, 0.6427, 0.3741, 0.6427, 0.3741, 0.6782, 0.1259, 0.7137, 0.1259, 0.6782, 0.1614, 0.6782, 0.1614, 0.7137, 0.1614, 0.7137, 0.1614, 0.6782, 0.1968, 0.6782, 0.1968, 0.7137, 0.1968, 0.7137, 0.1968, 0.6782, 0.2323, 0.6782, 0.2323, 0.7137, 0.2323, 0.7137, 0.2323, 0.6782, 0.2677, 0.6782, 0.2677, 0.7137, 0.2677, 0.7137, 0.2677, 0.6782, 0.3032, 0.6782, 0.3032, 0.7137, 0.3032, 0.7137, 0.3032, 0.6782, 0.3386, 0.6782, 0.3386, 0.7137, 0.3386, 0.7137, 0.3386, 0.6782, 0.3741, 0.6782, 0.3741, 0.7137, 0.1259, 0.7491, 0.1259, 0.7137, 0.1614, 0.7137, 0.1614, 0.7491, 0.1614, 0.7491, 0.1614, 0.7137, 0.1968, 0.7137, 0.1968, 0.7491, 0.1968, 0.7491, 0.1968, 0.7137, 0.2323, 0.7137, 0.2323, 0.7491, 0.2323, 0.7491, 0.2323, 0.7137, 0.2677, 0.7137, 0.2677, 0.7491, 0.2677, 0.7491, 0.2677, 0.7137, 0.3032, 0.7137, 0.3032, 0.7491, 0.3032, 0.7491, 0.3032, 0.7137, 0.3386, 0.7137, 0.3386, 0.7491, 0.3386, 0.7491, 0.3386, 0.7137, 0.3741, 0.7137, 0.3741, 0.7491, 0.3741, 0.7491, 0.3741, 0.75, 0.3386, 0.75, 0.3386, 0.7491, 0.3386, 0.7491, 0.3386, 0.75, 0.3032, 0.75, 0.3032, 0.7491, 0.3032, 0.7491, 0.3032, 0.75, 0.2677, 0.75, 0.2677, 0.7491, 0.2677, 0.7491, 0.2677, 0.75, 0.2323, 0.75, 0.2323, 0.7491, 0.2323, 0.7491, 0.2323, 0.75, 0.1968, 0.75, 0.1968, 0.7491, 0.1968, 0.7491, 0.1968, 0.75, 0.1614, 0.75, 0.1614, 0.7491, 0.1614, 0.7491, 0.1614, 0.75, 0.1259, 0.75, 0.1259, 0.7491, 0.125, 0.7491, 0.1259, 0.7491, 0.1259, 0.75, 0.125, 0.75])
me_cube_003.materials.append(None)
me_cube_003.update()
me_plane = bpy.data.meshes.new('Plane')
me_plane.from_pydata([(-1.0, -1.0, 0.0), (1.0, -1.0, 0.0), (-1.0, 1.0, 0.0), (1.0, 1.0, 0.0), (1.0, -1.0, 0.0), (1.0, -1.0, 0.0), (-1.007, -1.008, 0.0005178), (0.9935, -1.008, 0.0005178), (0.9935, -1.008, 0.0005178), (0.9935, -1.008, 0.0005178), (-1.007, -1.008, 0.0005178), (0.9935, -1.008, 0.0005178), (0.9935, -1.008, 0.0005178), (0.9935, -1.008, 0.0005178), (-1.007, -1.008, 0.0005178), (0.9935, -1.008, 0.0005178), (0.9935, -1.008, 0.0005178), (0.9935, -1.008, 0.0005178), (-1.0, 1.0, 0.0), (1.0, -1.144, 0.0), (1.0, -1.144, 0.0), (1.0, -1.144, 0.0), (1.0, 1.0, 0.0), (-1.0, 1.0, 0.0), (1.0, 1.0, 0.0), (-4.727, -0.6624, 0.01233), (-6.044, -0.6624, 0.01233), (1.0, 1.151, 0.0), (-6.044, 0.6539, 0.01233), (-4.727, 0.6539, 0.01233), (-6.048, -0.6676, 0.01267), (-4.731, -0.6676, 0.01267), (-6.048, -0.6676, 0.01267), (-4.731, -0.6676, 0.01267), (-4.727, -0.7569, 0.01233), (-6.044, 0.6539, 0.01233), (-4.727, 0.6539, 0.01233), (-4.727, 0.7532, 0.01233), (-10.88, -0.2906, 0.02511), (-11.46, -0.2906, 0.02511), (-11.46, 0.2882, 0.02511), (-10.88, 0.2882, 0.02511), (-11.46, -0.2928, 0.02526), (-10.89, -0.2928, 0.02526), (-10.88, -0.3321, 0.02511), (-11.46, 0.2882, 0.02511), (-10.88, 0.2882, 0.02511), (-10.88, 0.3318, 0.02511), (-1.034, 1.011, -0.01006), (0.5393, 1.152, -0.1352), (-7.078, 1.011, -1.784), (-5.504, 1.152, -1.909), (0.5393, 1.152, -0.1352), (0.5393, 1.152, -0.1352), (-1.017, 1.011, -0.002576), (0.5565, 1.152, -0.1277), (0.5565, 1.152, -0.1277), (0.5565, 1.152, -0.1277), (-1.017, 1.011, -0.002576), (0.5565, 1.152, -0.1277), (0.5565, 1.152, -0.1277), (0.5565, 1.152, -0.1277), (-1.017, 1.011, -0.002576), (0.5565, 1.152, -0.1277), (0.5565, 1.152, -0.1277), (0.5565, 1.152, -0.1277), (-7.078, 1.011, -1.784), (0.973, 1.152, -0.007913), (0.973, 1.152, -0.007913), (0.973, 1.152, -0.007913), (-5.504, 1.152, -1.909), (-7.078, 1.011, -1.784), (-5.504, 1.152, -1.909), (-5.02, 0.7592, -0.0736), (-6.056, 0.6663, 0.008779), (-5.96, 1.152, -2.043), (-10.03, 0.6663, -1.159), (-8.998, 0.7592, -1.241), (-6.044, 0.6663, 0.0137), (-5.009, 0.7592, -0.06868), (-6.044, 0.6663, 0.0137), (-5.009, 0.7592, -0.06868), (-4.734, 0.7592, 0.01019), (-10.03, 0.6663, -1.159), (-8.998, 0.7592, -1.241), (-9.298, 0.7592, -1.329), (-11.02, 0.3362, -0.01544), (-11.48, 0.2954, 0.02078), (-13.23, 0.2954, -0.4925), (-12.77, 0.3362, -0.5288), (-11.47, 0.2954, 0.02294), (-11.02, 0.3362, -0.01327), (-10.9, 0.3362, 0.0214), (-13.23, 0.2954, -0.4925), (-12.77, 0.3362, -0.5288), (-12.9, 0.3362, -0.5675), (-7.12, 0.9953, -1.796), (-5.973, 0.9953, -2.047), (-7.12, -1.005, -1.796), (-5.973, -1.005, -2.047), (-5.973, 0.9953, -2.047), (-5.973, 0.9953, -2.047), (-7.126, 1.003, -1.796), (-5.979, 1.003, -2.046), (-5.979, 1.003, -2.046), (-5.979, 1.003, -2.046), (-7.126, 1.003, -1.796), (-5.979, 1.003, -2.046), (-5.979, 1.003, -2.046), (-5.979, 1.003, -2.046), (-7.126, 1.003, -1.796), (-5.979, 1.003, -2.046), (-5.979, 1.003, -2.046), (-5.979, 1.003, -2.046), (-7.12, -1.005, -1.796), (-5.973, 1.139, -2.047), (-5.973, 1.139, -2.047), (-5.973, 1.139, -2.047), (-5.973, -1.005, -2.047), (-7.12, -1.005, -1.796), (-5.973, -1.005, -2.047), (-9.324, 0.6577, -1.337), (-10.08, 0.6577, -1.172), (-5.973, -1.156, -2.047), (-10.08, -0.6586, -1.172), (-9.324, -0.6586, -1.337), (-10.08, 0.6629, -1.172), (-9.328, 0.6629, -1.337), (-10.08, 0.6629, -1.172), (-9.328, 0.6629, -1.337), (-9.324, 0.7522, -1.337), (-10.08, -0.6586, -1.172), (-9.324, -0.6586, -1.337), (-9.324, -0.758, -1.337), (-12.92, 0.2859, -0.5736), (-13.26, 0.2859, -0.5012), (-13.26, -0.2929, -0.5012), (-12.92, -0.2929, -0.5736), (-13.26, 0.2881, -0.501), (-12.93, 0.2881, -0.5735), (-12.92, 0.3274, -0.5736), (-13.26, -0.2929, -0.5012), (-12.92, -0.2929, -0.5736), (-12.92, -0.3365, -0.5736), (-7.062, -1.012, -1.779), (-5.488, -1.154, -1.905), (-1.018, -1.012, -0.005351), (0.5553, -1.154, -0.1305), (-5.488, -1.154, -1.905), (-5.488, -1.154, -1.905), (-7.092, -1.012, -1.786), (-5.519, -1.154, -1.911), (-5.519, -1.154, -1.911), (-5.519, -1.154, -1.911), (-7.092, -1.012, -1.786), (-5.519, -1.154, -1.911), (-5.519, -1.154, -1.911), (-5.519, -1.154, -1.911), (-7.092, -1.012, -1.786), (-5.519, -1.154, -1.911), (-5.519, -1.154, -1.911), (-5.519, -1.154, -1.911), (-1.018, -1.012, -0.005351), (-5.922, -1.154, -2.032), (-5.922, -1.154, -2.032), (-5.922, -1.154, -2.032), (0.5553, -1.154, -0.1305), (-1.018, -1.012, -0.005351), (0.5553, -1.154, -0.1305), (-9.007, -0.7604, -1.244), (-10.04, -0.6676, -1.162), (1.011, -1.154, 0.003318), (-6.065, -0.6676, 0.005954), (-5.03, -0.7604, -0.07643), (-10.06, -0.6676, -1.166), (-9.027, -0.7604, -1.248), (-10.06, -0.6676, -1.166), (-9.027, -0.7604, -1.248), (-9.293, -0.7604, -1.328), (-6.065, -0.6676, 0.005954), (-5.03, -0.7604, -0.07643), (-4.729, -0.7604, 0.01166), (-12.76, -0.3374, -0.5262), (-13.22, -0.2966, -0.49), (-11.47, -0.2966, 0.02335), (-11.01, -0.3374, -0.01287), (-13.23, -0.2966, -0.4918), (-12.77, -0.3374, -0.5281), (-12.89, -0.3374, -0.563), (-11.47, -0.2966, 0.02335), (-11.01, -0.3374, -0.01287), (-10.88, -0.3374, 0.02586)], [], [(0, 1, 3, 2), (4, 5, 9, 8), (1, 4, 8, 7), (1, 0, 6, 7), (8, 9, 13, 12), (7, 8, 12, 11), (7, 6, 10, 11), (12, 13, 17, 16), (11, 12, 16, 15), (11, 10, 14, 15), (16, 17, 21, 20), (15, 16, 20, 19), (15, 14, 19), (18, 22, 24, 23), (2, 3, 22, 18), (26, 25, 29, 28), (25, 26, 30, 31), (27, 23, 24), (33, 32, 34), (37, 35, 36), (39, 38, 41, 40), (43, 42, 44), (47, 45, 46), (48, 49, 51, 50), (52, 53, 57, 56), (49, 52, 56, 55), (49, 48, 54, 55), (56, 57, 61, 60), (55, 56, 60, 59), (55, 54, 58, 59), (60, 61, 65, 64), (59, 60, 64, 63), (59, 58, 62, 63), (64, 65, 69, 68), (63, 64, 68, 67), (63, 62, 67), (66, 70, 72, 71), (50, 51, 70, 66), (74, 73, 77, 76), (73, 74, 78, 79), (75, 71, 72), (81, 80, 82), (85, 83, 84), (87, 86, 89, 88), (91, 90, 92), (95, 93, 94), (96, 97, 99, 98), (100, 101, 105, 104), (97, 100, 104, 103), (97, 96, 102, 103), (104, 105, 109, 108), (103, 104, 108, 107), (103, 102, 106, 107), (108, 109, 113, 112), (107, 108, 112, 111), (107, 106, 110, 111), (112, 113, 117, 116), (111, 112, 116, 115), (111, 110, 115), (114, 118, 120, 119), (98, 99, 118, 114), (122, 121, 125, 124), (121, 122, 126, 127), (123, 119, 120), (129, 128, 130), (133, 131, 132), (135, 134, 137, 136), (139, 138, 140), (143, 141, 142), (144, 145, 147, 146), (148, 149, 153, 152), (145, 148, 152, 151), (145, 144, 150, 151), (152, 153, 157, 156), (151, 152, 156, 155), (151, 150, 154, 155), (156, 157, 161, 160), (155, 156, 160, 159), (155, 154, 158, 159), (160, 161, 165, 164), (159, 160, 164, 163), (159, 158, 163), (162, 166, 168, 167), (146, 147, 166, 162), (170, 169, 173, 172), (169, 170, 174, 175), (171, 167, 168), (177, 176, 178), (181, 179, 180), (183, 182, 185, 184), (187, 186, 188), (191, 189, 190)])
_uv = me_plane.uv_layers.new(name='UVMap')
_uv.uv.foreach_set('vector', [0.0, 0.0, 1.0, 0.0, 1.0, 1.0, 0.0, 1.0, 0.0, 0.0, 0.0, 0.0, 0.0, 0.0, 0.0, 0.0, 0.0, 0.0, 0.0, 0.0, 0.0, 0.0, 0.0, 0.0, 1.0, 0.0, 0.0, 0.0, 0.0, 0.0, 1.0, 0.0, 0.0, 0.0, 0.0, 0.0, 0.0, 0.0, 0.0, 0.0, 0.0, 0.0, 0.0, 0.0, 0.0, 0.0, 0.0, 0.0, 1.0, 0.0, 0.0, 0.0, 0.0, 0.0, 1.0, 0.0, 0.0, 0.0, 0.0, 0.0, 0.0, 0.0, 0.0, 0.0, 0.0, 0.0, 0.0, 0.0, 0.0, 0.0, 0.0, 0.0, 1.0, 0.0, 0.0, 0.0, 0.0, 0.0, 1.0, 0.0, 0.0, 0.0, 0.0, 0.0, 0.0, 0.0, 0.0, 0.0, 0.0, 0.0, 0.0, 0.0, 0.0, 0.0, 0.0, 0.0, 1.0, 0.0, 0.0, 0.0, 1.0, 0.0, 0.0, 1.0, 1.0, 1.0, 1.0, 1.0, 0.0, 1.0, 0.0, 1.0, 1.0, 1.0, 1.0, 1.0, 0.0, 1.0, 0.0, 0.0, 1.0, 0.0, 1.0, 1.0, 0.0, 1.0, 1.0, 0.0, 0.0, 0.0, 0.0, 0.0, 1.0, 0.0, 1.0, 1.0, 0.0, 1.0, 1.0, 1.0, 1.0, 0.0, 0.0, 0.0, 1.0, 0.0, 1.0, 1.0, 0.0, 1.0, 1.0, 1.0, 0.0, 0.0, 1.0, 0.0, 1.0, 1.0, 0.0, 1.0, 1.0, 0.0, 0.0, 0.0, 1.0, 0.0, 1.0, 1.0, 0.0, 1.0, 1.0, 1.0, 0.0, 0.0, 1.0, 0.0, 1.0, 1.0, 0.0, 1.0, 0.0, 0.0, 0.0, 0.0, 0.0, 0.0, 0.0, 0.0, 0.0, 0.0, 0.0, 0.0, 0.0, 0.0, 0.0, 0.0, 1.0, 0.0, 0.0, 0.0, 0.0, 0.0, 1.0, 0.0, 0.0, 0.0, 0.0, 0.0, 0.0, 0.0, 0.0, 0.0, 0.0, 0.0, 0.0, 0.0, 0.0, 0.0, 0.0, 0.0, 1.0, 0.0, 0.0, 0.0, 0.0, 0.0, 1.0, 0.0, 0.0, 0.0, 0.0, 0.0, 0.0, 0.0, 0.0, 0.0, 0.0, 0.0, 0.0, 0.0, 0.0, 0.0, 0.0, 0.0, 1.0, 0.0, 0.0, 0.0, 0.0, 0.0, 1.0, 0.0, 0.0, 0.0, 0.0, 0.0, 0.0, 0.0, 0.0, 0.0, 0.0, 0.0, 0.0, 0.0, 0.0, 0.0, 0.0, 0.0, 1.0, 0.0, 0.0, 0.0, 1.0, 0.0, 0.0, 1.0, 1.0, 1.0, 1.0, 1.0, 0.0, 1.0, 0.0, 1.0, 1.0, 1.0, 1.0, 1.0, 0.0, 1.0, 0.0, 0.0, 1.0, 0.0, 1.0, 1.0, 0.0, 1.0, 1.0, 0.0, 0.0, 0.0, 0.0, 0.0, 1.0, 0.0, 1.0, 1.0, 0.0, 1.0, 1.0, 1.0, 1.0, 0.0, 0.0, 0.0, 1.0, 0.0, 1.0, 1.0, 0.0, 1.0, 1.0, 1.0, 0.0, 0.0, 1.0, 0.0, 1.0, 1.0, 0.0, 1.0, 1.0, 0.0, 0.0, 0.0, 1.0, 0.0, 1.0, 1.0, 0.0, 1.0, 1.0, 1.0, 0.0, 0.0, 1.0, 0.0, 1.0, 1.0, 0.0, 1.0, 0.0, 0.0, 0.0, 0.0, 0.0, 0.0, 0.0, 0.0, 0.0, 0.0, 0.0, 0.0, 0.0, 0.0, 0.0, 0.0, 1.0, 0.0, 0.0, 0.0, 0.0, 0.0, 1.0, 0.0, 0.0, 0.0, 0.0, 0.0, 0.0, 0.0, 0.0, 0.0, 0.0, 0.0, 0.0, 0.0, 0.0, 0.0, 0.0, 0.0, 1.0, 0.0, 0.0, 0.0, 0.0, 0.0, 1.0, 0.0, 0.0, 0.0, 0.0, 0.0, 0.0, 0.0, 0.0, 0.0, 0.0, 0.0, 0.0, 0.0, 0.0, 0.0, 0.0, 0.0, 1.0, 0.0, 0.0, 0.0, 0.0, 0.0, 1.0, 0.0, 0.0, 0.0, 0.0, 0.0, 0.0, 0.0, 0.0, 0.0, 0.0, 0.0, 0.0, 0.0, 0.0, 0.0, 0.0, 0.0, 1.0, 0.0, 0.0, 0.0, 1.0, 0.0, 0.0, 1.0, 1.0, 1.0, 1.0, 1.0, 0.0, 1.0, 0.0, 1.0, 1.0, 1.0, 1.0, 1.0, 0.0, 1.0, 0.0, 0.0, 1.0, 0.0, 1.0, 1.0, 0.0, 1.0, 1.0, 0.0, 0.0, 0.0, 0.0, 0.0, 1.0, 0.0, 1.0, 1.0, 0.0, 1.0, 1.0, 1.0, 1.0, 0.0, 0.0, 0.0, 1.0, 0.0, 1.0, 1.0, 0.0, 1.0, 1.0, 1.0, 0.0, 0.0, 1.0, 0.0, 1.0, 1.0, 0.0, 1.0, 1.0, 0.0, 0.0, 0.0, 1.0, 0.0, 1.0, 1.0, 0.0, 1.0, 1.0, 1.0, 0.0, 0.0, 1.0, 0.0, 1.0, 1.0, 0.0, 1.0, 0.0, 0.0, 0.0, 0.0, 0.0, 0.0, 0.0, 0.0, 0.0, 0.0, 0.0, 0.0, 0.0, 0.0, 0.0, 0.0, 1.0, 0.0, 0.0, 0.0, 0.0, 0.0, 1.0, 0.0, 0.0, 0.0, 0.0, 0.0, 0.0, 0.0, 0.0, 0.0, 0.0, 0.0, 0.0, 0.0, 0.0, 0.0, 0.0, 0.0, 1.0, 0.0, 0.0, 0.0, 0.0, 0.0, 1.0, 0.0, 0.0, 0.0, 0.0, 0.0, 0.0, 0.0, 0.0, 0.0, 0.0, 0.0, 0.0, 0.0, 0.0, 0.0, 0.0, 0.0, 1.0, 0.0, 0.0, 0.0, 0.0, 0.0, 1.0, 0.0, 0.0, 0.0, 0.0, 0.0, 0.0, 0.0, 0.0, 0.0, 0.0, 0.0, 0.0, 0.0, 0.0, 0.0, 0.0, 0.0, 1.0, 0.0, 0.0, 0.0, 1.0, 0.0, 0.0, 1.0, 1.0, 1.0, 1.0, 1.0, 0.0, 1.0, 0.0, 1.0, 1.0, 1.0, 1.0, 1.0, 0.0, 1.0, 0.0, 0.0, 1.0, 0.0, 1.0, 1.0, 0.0, 1.0, 1.0, 0.0, 0.0, 0.0, 0.0, 0.0, 1.0, 0.0, 1.0, 1.0, 0.0, 1.0, 1.0, 1.0, 1.0, 0.0, 0.0, 0.0, 1.0, 0.0, 1.0, 1.0, 0.0, 1.0, 1.0, 1.0, 0.0, 0.0, 1.0, 0.0, 1.0, 1.0, 0.0, 1.0, 1.0, 0.0, 0.0, 0.0, 1.0, 0.0, 1.0, 1.0, 0.0, 1.0, 1.0, 1.0])
me_plane.materials.append(None)
me_plane.update()
me_circle = bpy.data.meshes.new('Circle')
me_circle.from_pydata([(0.0, 1.0, 0.0), (-0.1951, 0.9808, 0.0), (-0.3827, 0.9239, 0.0), (-0.5556, 0.8315, 0.0), (-0.7071, 0.7071, 0.0), (-0.8315, 0.5556, 0.0), (-0.9239, 0.3827, 0.0), (-0.9808, 0.1951, 0.0), (-1.0, 0.0, 0.0), (-0.9808, -0.1951, 0.0), (-0.9239, -0.3827, 0.0), (-0.8315, -0.5556, 0.0), (-0.7071, -0.7071, 0.0), (-0.5556, -0.8315, 0.0), (-0.3827, -0.9239, 0.0), (-0.1951, -0.9808, 0.0), (0.0, -1.0, 0.0), (0.1951, -0.9808, 0.0), (0.3827, -0.9239, 0.0), (0.5556, -0.8315, 0.0), (0.7071, -0.7071, 0.0), (0.8315, -0.5556, 0.0), (0.9239, -0.3827, 0.0), (0.9808, -0.1951, 0.0), (1.0, 0.0, 0.0), (0.9808, 0.1951, 0.0), (0.9239, 0.3827, 0.0), (0.8315, 0.5556, 0.0), (0.7071, 0.7071, 0.0), (0.5556, 0.8315, 0.0), (0.3827, 0.9239, 0.0), (0.1951, 0.9808, 0.0), (4.86e-09, 1.0, -0.04125), (-0.1951, 0.9808, -0.04125), (-0.3827, 0.9239, -0.04125), (-0.5556, 0.8315, -0.04125), (-0.7071, 0.7071, -0.04125), (-0.8315, 0.5556, -0.04125), (-0.9239, 0.3827, -0.04125), (-0.9808, 0.1951, -0.04125), (-1.0, 0.0, -0.04125), (-0.9808, -0.1951, -0.04125), (-0.9239, -0.3827, -0.04125), (-0.8315, -0.5556, -0.04125), (-0.7071, -0.7071, -0.04125), (-0.5556, -0.8315, -0.04125), (-0.3827, -0.9239, -0.04125), (-0.1951, -0.9808, -0.04125), (4.86e-09, -1.0, -0.04125), (0.1951, -0.9808, -0.04125), (0.3827, -0.9239, -0.04125), (0.5556, -0.8315, -0.04125), (0.7071, -0.7071, -0.04125), (0.8315, -0.5556, -0.04125), (0.9239, -0.3827, -0.04125), (0.9808, -0.1951, -0.04125), (1.0, 0.0, -0.04125), (0.9808, 0.1951, -0.04125), (0.9239, 0.3827, -0.04125), (0.8315, 0.5556, -0.04125), (0.7071, 0.7071, -0.04125), (0.5556, 0.8315, -0.04125), (0.3827, 0.9239, -0.04125), (0.1951, 0.9808, -0.04125)], [], [(31, 30, 62, 63), (18, 17, 49, 50), (5, 4, 36, 37), (0, 31, 63, 32), (19, 18, 50, 51), (6, 5, 37, 38), (20, 19, 51, 52), (7, 6, 38, 39), (21, 20, 52, 53), (8, 7, 39, 40), (22, 21, 53, 54), (9, 8, 40, 41), (23, 22, 54, 55), (10, 9, 41, 42), (24, 23, 55, 56), (11, 10, 42, 43), (25, 24, 56, 57), (12, 11, 43, 44), (26, 25, 57, 58), (13, 12, 44, 45), (27, 26, 58, 59), (14, 13, 45, 46), (1, 0, 32, 33), (28, 27, 59, 60), (15, 14, 46, 47), (2, 1, 33, 34), (29, 28, 60, 61), (16, 15, 47, 48), (3, 2, 34, 35), (30, 29, 61, 62), (17, 16, 48, 49), (4, 3, 35, 36), (1, 2, 3, 4, 5, 6, 7, 8, 9, 10, 11, 12, 13, 14, 15, 16, 17, 18, 19, 20, 21, 22, 23, 24, 25, 26, 27, 28, 29, 30, 31, 0), (33, 32, 63, 62, 61, 60, 59, 58, 57, 56, 55, 54, 53, 52, 51, 50, 49, 48, 47, 46, 45, 44, 43, 42, 41, 40, 39, 38, 37, 36, 35, 34)])
_uv = me_circle.uv_layers.new(name='UVMap')
_uv.uv.foreach_set('vector', [0.0, 0.0, 0.0, 0.0, 0.0, 0.0, 0.0, 0.0, 0.0, 0.0, 0.0, 0.0, 0.0, 0.0, 0.0, 0.0, 0.0, 0.0, 0.0, 0.0, 0.0, 0.0, 0.0, 0.0, 0.0, 0.0, 0.0, 0.0, 0.0, 0.0, 0.0, 0.0, 0.0, 0.0, 0.0, 0.0, 0.0, 0.0, 0.0, 0.0, 0.0, 0.0, 0.0, 0.0, 0.0, 0.0, 0.0, 0.0, 0.0, 0.0, 0.0, 0.0, 0.0, 0.0, 0.0, 0.0, 0.0, 0.0, 0.0, 0.0, 0.0, 0.0, 0.0, 0.0, 0.0, 0.0, 0.0, 0.0, 0.0, 0.0, 0.0, 0.0, 0.0, 0.0, 0.0, 0.0, 0.0, 0.0, 0.0, 0.0, 0.0, 0.0, 0.0, 0.0, 0.0, 0.0, 0.0, 0.0, 0.0, 0.0, 0.0, 0.0, 0.0, 0.0, 0.0, 0.0, 0.0, 0.0, 0.0, 0.0, 0.0, 0.0, 0.0, 0.0, 0.0, 0.0, 0.0, 0.0, 0.0, 0.0, 0.0, 0.0, 0.0, 0.0, 0.0, 0.0, 0.0, 0.0, 0.0, 0.0, 0.0, 0.0, 0.0, 0.0, 0.0, 0.0, 0.0, 0.0, 0.0, 0.0, 0.0, 0.0, 0.0, 0.0, 0.0, 0.0, 0.0, 0.0, 0.0, 0.0, 0.0, 0.0, 0.0, 0.0, 0.0, 0.0, 0.0, 0.0, 0.0, 0.0, 0.0, 0.0, 0.0, 0.0, 0.0, 0.0, 0.0, 0.0, 0.0, 0.0, 0.0, 0.0, 0.0, 0.0, 0.0, 0.0, 0.0, 0.0, 0.0, 0.0, 0.0, 0.0, 0.0, 0.0, 0.0, 0.0, 0.0, 0.0, 0.0, 0.0, 0.0, 0.0, 0.0, 0.0, 0.0, 0.0, 0.0, 0.0, 0.0, 0.0, 0.0, 0.0, 0.0, 0.0, 0.0, 0.0, 0.0, 0.0, 0.0, 0.0, 0.0, 0.0, 0.0, 0.0, 0.0, 0.0, 0.0, 0.0, 0.0, 0.0, 0.0, 0.0, 0.0, 0.0, 0.0, 0.0, 0.0, 0.0, 0.0, 0.0, 0.0, 0.0, 0.0, 0.0, 0.0, 0.0, 0.0, 0.0, 0.0, 0.0, 0.0, 0.0, 0.0, 0.0, 0.0, 0.0, 0.0, 0.0, 0.0, 0.0, 0.0, 0.0, 0.0, 0.0, 0.0, 0.0, 0.0, 0.0, 0.0, 0.0, 0.0, 0.0, 0.0, 0.0, 0.0, 0.0, 0.0, 0.0, 0.0, 0.0, 0.0, 0.0, 0.0, 0.0, 0.0, 0.0, 0.0, 0.0, 0.0, 0.0, 0.0, 0.0, 0.0, 0.0, 0.0, 0.0, 0.0, 0.0, 0.0, 0.0, 0.0, 0.0, 0.0, 0.0, 0.0, 0.0, 0.0, 0.0, 0.0, 0.0, 0.0, 0.0, 0.0, 0.0, 0.0, 0.0, 0.0, 0.0, 0.0, 0.0, 0.0, 0.0, 0.0, 0.0, 0.0, 0.0, 0.0, 0.0, 0.0, 0.0, 0.0, 0.0, 0.0, 0.0, 0.0, 0.0, 0.0, 0.0, 0.0, 0.0, 0.0, 0.0, 0.0, 0.0, 0.0, 0.0, 0.0, 0.0, 0.0, 0.0, 0.0, 0.0, 0.0, 0.0, 0.0, 0.0, 0.0, 0.0, 0.0, 0.0, 0.0, 0.0, 0.0, 0.0, 0.0, 0.0, 0.0, 0.0, 0.0, 0.0, 0.0, 0.0, 0.0, 0.0, 0.0, 0.0, 0.0, 0.0, 0.0, 0.0, 0.0, 0.0, 0.0, 0.0, 0.0, 0.0, 0.0, 0.0, 0.0, 0.0, 0.0, 0.0, 0.0, 0.0, 0.0, 0.0, 0.0, 0.0, 0.0, 0.0, 0.0, 0.0, 0.0, 0.0])
me_circle.materials.append(None)
me_circle.update()
me_circle_001 = bpy.data.meshes.new('Circle.001')
me_circle_001.from_pydata([(0.0, 1.0, 0.0), (-0.1951, 0.9808, 0.0), (-0.3827, 0.9239, 0.0), (-0.5556, 0.8315, 0.0), (-0.7071, 0.7071, 0.0), (-0.8315, 0.5556, 0.0), (-0.9239, 0.3827, 0.0), (-0.9808, 0.1951, 0.0), (-1.0, 0.0, 0.0), (-0.9808, -0.1951, 0.0), (-0.9239, -0.3827, 0.0), (-0.8315, -0.5556, 0.0), (-0.7071, -0.7071, 0.0), (-0.5556, -0.8315, 0.0), (-0.3827, -0.9239, 0.0), (-0.1951, -0.9808, 0.0), (0.0, -1.0, 0.0), (0.1951, -0.9808, 0.0), (0.3827, -0.9239, 0.0), (0.5556, -0.8315, 0.0), (0.7071, -0.7071, 0.0), (0.8315, -0.5556, 0.0), (0.9239, -0.3827, 0.0), (0.9808, -0.1951, 0.0), (1.0, 0.0, 0.0), (0.9808, 0.1951, 0.0), (0.9239, 0.3827, 0.0), (0.8315, 0.5556, 0.0), (0.7071, 0.7071, 0.0), (0.5556, 0.8315, 0.0), (0.3827, 0.9239, 0.0), (0.1951, 0.9808, 0.0), (4.86e-09, 1.0, -0.04125), (-0.1951, 0.9808, -0.04125), (-0.3827, 0.9239, -0.04125), (-0.5556, 0.8315, -0.04125), (-0.7071, 0.7071, -0.04125), (-0.8315, 0.5556, -0.04125), (-0.9239, 0.3827, -0.04125), (-0.9808, 0.1951, -0.04125), (-1.0, 0.0, -0.04125), (-0.9808, -0.1951, -0.04125), (-0.9239, -0.3827, -0.04125), (-0.8315, -0.5556, -0.04125), (-0.7071, -0.7071, -0.04125), (-0.5556, -0.8315, -0.04125), (-0.3827, -0.9239, -0.04125), (-0.1951, -0.9808, -0.04125), (4.86e-09, -1.0, -0.04125), (0.1951, -0.9808, -0.04125), (0.3827, -0.9239, -0.04125), (0.5556, -0.8315, -0.04125), (0.7071, -0.7071, -0.04125), (0.8315, -0.5556, -0.04125), (0.9239, -0.3827, -0.04125), (0.9808, -0.1951, -0.04125), (1.0, 0.0, -0.04125), (0.9808, 0.1951, -0.04125), (0.9239, 0.3827, -0.04125), (0.8315, 0.5556, -0.04125), (0.7071, 0.7071, -0.04125), (0.5556, 0.8315, -0.04125), (0.3827, 0.9239, -0.04125), (0.1951, 0.9808, -0.04125)], [], [(31, 30, 62, 63), (18, 17, 49, 50), (5, 4, 36, 37), (0, 31, 63, 32), (19, 18, 50, 51), (6, 5, 37, 38), (20, 19, 51, 52), (7, 6, 38, 39), (21, 20, 52, 53), (8, 7, 39, 40), (22, 21, 53, 54), (9, 8, 40, 41), (23, 22, 54, 55), (10, 9, 41, 42), (24, 23, 55, 56), (11, 10, 42, 43), (25, 24, 56, 57), (12, 11, 43, 44), (26, 25, 57, 58), (13, 12, 44, 45), (27, 26, 58, 59), (14, 13, 45, 46), (1, 0, 32, 33), (28, 27, 59, 60), (15, 14, 46, 47), (2, 1, 33, 34), (29, 28, 60, 61), (16, 15, 47, 48), (3, 2, 34, 35), (30, 29, 61, 62), (17, 16, 48, 49), (4, 3, 35, 36), (1, 2, 3, 4, 5, 6, 7, 8, 9, 10, 11, 12, 13, 14, 15, 16, 17, 18, 19, 20, 21, 22, 23, 24, 25, 26, 27, 28, 29, 30, 31, 0), (33, 32, 63, 62, 61, 60, 59, 58, 57, 56, 55, 54, 53, 52, 51, 50, 49, 48, 47, 46, 45, 44, 43, 42, 41, 40, 39, 38, 37, 36, 35, 34)])
_uv = me_circle_001.uv_layers.new(name='UVMap')
_uv.uv.foreach_set('vector', [0.0, 0.0, 0.0, 0.0, 0.0, 0.0, 0.0, 0.0, 0.0, 0.0, 0.0, 0.0, 0.0, 0.0, 0.0, 0.0, 0.0, 0.0, 0.0, 0.0, 0.0, 0.0, 0.0, 0.0, 0.0, 0.0, 0.0, 0.0, 0.0, 0.0, 0.0, 0.0, 0.0, 0.0, 0.0, 0.0, 0.0, 0.0, 0.0, 0.0, 0.0, 0.0, 0.0, 0.0, 0.0, 0.0, 0.0, 0.0, 0.0, 0.0, 0.0, 0.0, 0.0, 0.0, 0.0, 0.0, 0.0, 0.0, 0.0, 0.0, 0.0, 0.0, 0.0, 0.0, 0.0, 0.0, 0.0, 0.0, 0.0, 0.0, 0.0, 0.0, 0.0, 0.0, 0.0, 0.0, 0.0, 0.0, 0.0, 0.0, 0.0, 0.0, 0.0, 0.0, 0.0, 0.0, 0.0, 0.0, 0.0, 0.0, 0.0, 0.0, 0.0, 0.0, 0.0, 0.0, 0.0, 0.0, 0.0, 0.0, 0.0, 0.0, 0.0, 0.0, 0.0, 0.0, 0.0, 0.0, 0.0, 0.0, 0.0, 0.0, 0.0, 0.0, 0.0, 0.0, 0.0, 0.0, 0.0, 0.0, 0.0, 0.0, 0.0, 0.0, 0.0, 0.0, 0.0, 0.0, 0.0, 0.0, 0.0, 0.0, 0.0, 0.0, 0.0, 0.0, 0.0, 0.0, 0.0, 0.0, 0.0, 0.0, 0.0, 0.0, 0.0, 0.0, 0.0, 0.0, 0.0, 0.0, 0.0, 0.0, 0.0, 0.0, 0.0, 0.0, 0.0, 0.0, 0.0, 0.0, 0.0, 0.0, 0.0, 0.0, 0.0, 0.0, 0.0, 0.0, 0.0, 0.0, 0.0, 0.0, 0.0, 0.0, 0.0, 0.0, 0.0, 0.0, 0.0, 0.0, 0.0, 0.0, 0.0, 0.0, 0.0, 0.0, 0.0, 0.0, 0.0, 0.0, 0.0, 0.0, 0.0, 0.0, 0.0, 0.0, 0.0, 0.0, 0.0, 0.0, 0.0, 0.0, 0.0, 0.0, 0.0, 0.0, 0.0, 0.0, 0.0, 0.0, 0.0, 0.0, 0.0, 0.0, 0.0, 0.0, 0.0, 0.0, 0.0, 0.0, 0.0, 0.0, 0.0, 0.0, 0.0, 0.0, 0.0, 0.0, 0.0, 0.0, 0.0, 0.0, 0.0, 0.0, 0.0, 0.0, 0.0, 0.0, 0.0, 0.0, 0.0, 0.0, 0.0, 0.0, 0.0, 0.0, 0.0, 0.0, 0.0, 0.0, 0.0, 0.0, 0.0, 0.0, 0.0, 0.0, 0.0, 0.0, 0.0, 0.0, 0.0, 0.0, 0.0, 0.0, 0.0, 0.0, 0.0, 0.0, 0.0, 0.0, 0.0, 0.0, 0.0, 0.0, 0.0, 0.0, 0.0, 0.0, 0.0, 0.0, 0.0, 0.0, 0.0, 0.0, 0.0, 0.0, 0.0, 0.0, 0.0, 0.0, 0.0, 0.0, 0.0, 0.0, 0.0, 0.0, 0.0, 0.0, 0.0, 0.0, 0.0, 0.0, 0.0, 0.0, 0.0, 0.0, 0.0, 0.0, 0.0, 0.0, 0.0, 0.0, 0.0, 0.0, 0.0, 0.0, 0.0, 0.0, 0.0, 0.0, 0.0, 0.0, 0.0, 0.0, 0.0, 0.0, 0.0, 0.0, 0.0, 0.0, 0.0, 0.0, 0.0, 0.0, 0.0, 0.0, 0.0, 0.0, 0.0, 0.0, 0.0, 0.0, 0.0, 0.0, 0.0, 0.0, 0.0, 0.0, 0.0, 0.0, 0.0, 0.0, 0.0, 0.0, 0.0, 0.0, 0.0, 0.0, 0.0, 0.0, 0.0, 0.0, 0.0, 0.0, 0.0, 0.0, 0.0, 0.0, 0.0, 0.0, 0.0, 0.0, 0.0, 0.0, 0.0, 0.0, 0.0, 0.0, 0.0, 0.0, 0.0, 0.0, 0.0, 0.0])
me_circle_001.materials.append(None)
me_circle_001.update()
me_icosphere = bpy.data.meshes.new('Icosphere')
me_icosphere.from_pydata([(0.0, 0.0, -1.0), (0.7236, -0.5257, -0.4472), (-0.2764, -0.8506, -0.4472), (-0.8944, 0.0, -0.4472), (-0.2764, 0.8506, -0.4472), (0.7236, 0.5257, -0.4472), (0.2764, -0.8506, 0.4472), (-0.7236, -0.5257, 0.4472), (-0.7236, 0.5257, 0.4472), (0.2764, 0.8506, 0.4472), (0.8944, 0.0, 0.4472), (0.0, 0.0, 1.0), (-0.1625, -0.5, -0.8507), (0.4253, -0.309, -0.8507), (0.2629, -0.809, -0.5257), (0.8506, 0.0, -0.5257), (0.4253, 0.309, -0.8507), (-0.5257, 0.0, -0.8507), (-0.6882, -0.5, -0.5257), (-0.1625, 0.5, -0.8507), (-0.6882, 0.5, -0.5257), (0.2629, 0.809, -0.5257), (0.9511, -0.309, 0.0), (0.9511, 0.309, 0.0), (0.0, -1.0, 0.0), (0.5878, -0.809, 0.0), (-0.9511, -0.309, 0.0), (-0.5878, -0.809, 0.0), (-0.5878, 0.809, 0.0), (-0.9511, 0.309, 0.0), (0.5878, 0.809, 0.0), (0.0, 1.0, 0.0), (0.6882, -0.5, 0.5257), (-0.2629, -0.809, 0.5257), (-0.8506, 0.0, 0.5257), (-0.2629, 0.809, 0.5257), (0.6882, 0.5, 0.5257), (0.1625, -0.5, 0.8507), (0.5257, 0.0, 0.8507), (-0.4253, -0.309, 0.8507), (-0.4253, 0.309, 0.8507), (0.1625, 0.5, 0.8507)], [], [(0, 13, 12), (1, 13, 15), (0, 12, 17), (0, 17, 19), (0, 19, 16), (1, 15, 22), (2, 14, 24), (3, 18, 26), (4, 20, 28), (5, 21, 30), (1, 22, 25), (2, 24, 27), (3, 26, 29), (4, 28, 31), (5, 30, 23), (6, 32, 37), (7, 33, 39), (8, 34, 40), (9, 35, 41), (10, 36, 38), (38, 41, 11), (38, 36, 41), (36, 9, 41), (41, 40, 11), (41, 35, 40), (35, 8, 40), (40, 39, 11), (40, 34, 39), (34, 7, 39), (39, 37, 11), (39, 33, 37), (33, 6, 37), (37, 38, 11), (37, 32, 38), (32, 10, 38), (23, 36, 10), (23, 30, 36), (30, 9, 36), (31, 35, 9), (31, 28, 35), (28, 8, 35), (29, 34, 8), (29, 26, 34), (26, 7, 34), (27, 33, 7), (27, 24, 33), (24, 6, 33), (25, 32, 6), (25, 22, 32), (22, 10, 32), (30, 31, 9), (30, 21, 31), (21, 4, 31), (28, 29, 8), (28, 20, 29), (20, 3, 29), (26, 27, 7), (26, 18, 27), (18, 2, 27), (24, 25, 6), (24, 14, 25), (14, 1, 25), (22, 23, 10), (22, 15, 23), (15, 5, 23), (16, 21, 5), (16, 19, 21), (19, 4, 21), (19, 20, 4), (19, 17, 20), (17, 3, 20), (17, 18, 3), (17, 12, 18), (12, 2, 18), (15, 16, 5), (15, 13, 16), (13, 0, 16), (12, 14, 2), (12, 13, 14), (13, 1, 14)])
_uv = me_icosphere.uv_layers.new(name='UVMap')
_uv.uv.foreach_set('vector', [0.1818, 0.0, 0.2273, 0.07873, 0.1364, 0.07873, 0.2727, 0.1575, 0.3182, 0.07873, 0.3636, 0.1575, 0.9091, 0.0, 0.9545, 0.07873, 0.8636, 0.07873, 0.7273, 0.0, 0.7727, 0.07873, 0.6818, 0.07873, 0.5455, 0.0, 0.5909, 0.07873, 0.5, 0.07873, 0.2727, 0.1575, 0.3636, 0.1575, 0.3182, 0.2362, 0.09091, 0.1575, 0.1818, 0.1575, 0.1364, 0.2362, 0.8182, 0.1575, 0.9091, 0.1575, 0.8636, 0.2362, 0.6364, 0.1575, 0.7273, 0.1575, 0.6818, 0.2362, 0.4545, 0.1575, 0.5455, 0.1575, 0.5, 0.2362, 0.2727, 0.1575, 0.3182, 0.2362, 0.2273, 0.2362, 0.09091, 0.1575, 0.1364, 0.2362, 0.04546, 0.2362, 0.8182, 0.1575, 0.8636, 0.2362, 0.7727, 0.2362, 0.6364, 0.1575, 0.6818, 0.2362, 0.5909, 0.2362, 0.4545, 0.1575, 0.5, 0.2362, 0.4091, 0.2362, 0.1818, 0.3149, 0.2727, 0.3149, 0.2273, 0.3937, 0.0, 0.3149, 0.09091, 0.3149, 0.04546, 0.3937, 0.7273, 0.3149, 0.8182, 0.3149, 0.7727, 0.3937, 0.5455, 0.3149, 0.6364, 0.3149, 0.5909, 0.3937, 0.3636, 0.3149, 0.4545, 0.3149, 0.4091, 0.3937, 0.4091, 0.3937, 0.5, 0.3937, 0.4545, 0.4724, 0.4091, 0.3937, 0.4545, 0.3149, 0.5, 0.3937, 0.4545, 0.3149, 0.5455, 0.3149, 0.5, 0.3937, 0.5909, 0.3937, 0.6818, 0.3937, 0.6364, 0.4724, 0.5909, 0.3937, 0.6364, 0.3149, 0.6818, 0.3937, 0.6364, 0.3149, 0.7273, 0.3149, 0.6818, 0.3937, 0.7727, 0.3937, 0.8636, 0.3937, 0.8182, 0.4724, 0.7727, 0.3937, 0.8182, 0.3149, 0.8636, 0.3937, 0.8182, 0.3149, 0.9091, 0.3149, 0.8636, 0.3937, 0.04546, 0.3937, 0.1364, 0.3937, 0.09091, 0.4724, 0.04546, 0.3937, 0.09091, 0.3149, 0.1364, 0.3937, 0.09091, 0.3149, 0.1818, 0.3149, 0.1364, 0.3937, 0.2273, 0.3937, 0.3182, 0.3937, 0.2727, 0.4724, 0.2273, 0.3937, 0.2727, 0.3149, 0.3182, 0.3937, 0.2727, 0.3149, 0.3636, 0.3149, 0.3182, 0.3937, 0.4091, 0.2362, 0.4545, 0.3149, 0.3636, 0.3149, 0.4091, 0.2362, 0.5, 0.2362, 0.4545, 0.3149, 0.5, 0.2362, 0.5455, 0.3149, 0.4545, 0.3149, 0.5909, 0.2362, 0.6364, 0.3149, 0.5455, 0.3149, 0.5909, 0.2362, 0.6818, 0.2362, 0.6364, 0.3149, 0.6818, 0.2362, 0.7273, 0.3149, 0.6364, 0.3149, 0.7727, 0.2362, 0.8182, 0.3149, 0.7273, 0.3149, 0.7727, 0.2362, 0.8636, 0.2362, 0.8182, 0.3149, 0.8636, 0.2362, 0.9091, 0.3149, 0.8182, 0.3149, 0.04546, 0.2362, 0.09091, 0.3149, 0.0, 0.3149, 0.04546, 0.2362, 0.1364, 0.2362, 0.09091, 0.3149, 0.1364, 0.2362, 0.1818, 0.3149, 0.09091, 0.3149, 0.2273, 0.2362, 0.2727, 0.3149, 0.1818, 0.3149, 0.2273, 0.2362, 0.3182, 0.2362, 0.2727, 0.3149, 0.3182, 0.2362, 0.3636, 0.3149, 0.2727, 0.3149, 0.5, 0.2362, 0.5909, 0.2362, 0.5455, 0.3149, 0.5, 0.2362, 0.5455, 0.1575, 0.5909, 0.2362, 0.5455, 0.1575, 0.6364, 0.1575, 0.5909, 0.2362, 0.6818, 0.2362, 0.7727, 0.2362, 0.7273, 0.3149, 0.6818, 0.2362, 0.7273, 0.1575, 0.7727, 0.2362, 0.7273, 0.1575, 0.8182, 0.1575, 0.7727, 0.2362, 0.8636, 0.2362, 0.9545, 0.2362, 0.9091, 0.3149, 0.8636, 0.2362, 0.9091, 0.1575, 0.9545, 0.2362, 0.9091, 0.1575, 1.0, 0.1575, 0.9545, 0.2362, 0.1364, 0.2362, 0.2273, 0.2362, 0.1818, 0.3149, 0.1364, 0.2362, 0.1818, 0.1575, 0.2273, 0.2362, 0.1818, 0.1575, 0.2727, 0.1575, 0.2273, 0.2362, 0.3182, 0.2362, 0.4091, 0.2362, 0.3636, 0.3149, 0.3182, 0.2362, 0.3636, 0.1575, 0.4091, 0.2362, 0.3636, 0.1575, 0.4545, 0.1575, 0.4091, 0.2362, 0.5, 0.07873, 0.5455, 0.1575, 0.4545, 0.1575, 0.5, 0.07873, 0.5909, 0.07873, 0.5455, 0.1575, 0.5909, 0.07873, 0.6364, 0.1575, 0.5455, 0.1575, 0.6818, 0.07873, 0.7273, 0.1575, 0.6364, 0.1575, 0.6818, 0.07873, 0.7727, 0.07873, 0.7273, 0.1575, 0.7727, 0.07873, 0.8182, 0.1575, 0.7273, 0.1575, 0.8636, 0.07873, 0.9091, 0.1575, 0.8182, 0.1575, 0.8636, 0.07873, 0.9545, 0.07873, 0.9091, 0.1575, 0.9545, 0.07873, 1.0, 0.1575, 0.9091, 0.1575, 0.3636, 0.1575, 0.4091, 0.07873, 0.4545, 0.1575, 0.3636, 0.1575, 0.3182, 0.07873, 0.4091, 0.07873, 0.3182, 0.07873, 0.3636, 0.0, 0.4091, 0.07873, 0.1364, 0.07873, 0.1818, 0.1575, 0.09091, 0.1575, 0.1364, 0.07873, 0.2273, 0.07873, 0.1818, 0.1575, 0.2273, 0.07873, 0.2727, 0.1575, 0.1818, 0.1575])
me_icosphere.materials.append(None)
me_icosphere.update()

# ---- objects
ob_cube = bpy.data.objects.new('Cube', me_cube_003)
ob_plane = bpy.data.objects.new('Plane', me_plane)
ob_circle = bpy.data.objects.new('Circle', me_circle)
ob_circle_001 = bpy.data.objects.new('Circle.001', me_circle_001)
ob_icosphere = bpy.data.objects.new('Icosphere', me_icosphere)

# ---- transforms, parenting, visibility, modifiers, constraints
ob_cube.location = (0.09805, 0.0, 0.3296)
ob_cube.scale = (0.08495, 0.08495, 0.08495)
ob_cube.material_slots[0].link = 'OBJECT'; ob_cube.material_slots[0].material = mat_pyramid
_m = ob_cube.modifiers.new('Multires', 'MULTIRES')
_m.sculpt_levels = 5
ob_plane.location = (0.1639, 0.0, 0.2836)
ob_plane.rotation_euler = (0.0, 1.091, 0.0)
ob_plane.scale = (0.009286, 0.06077, 0.06077)
ob_plane.material_slots[0].link = 'OBJECT'; ob_plane.material_slots[0].material = mat_stripes
ob_circle.location = (0.1432, 0.0, 0.3269)
ob_circle.rotation_euler = (5.991e-08, 1.094, -2.817e-08)
ob_circle.scale = (0.01429, 0.03853, 0.03853)
ob_circle.material_slots[0].link = 'OBJECT'; ob_circle.material_slots[0].material = mat_circle
ob_circle_001.location = (0.1436, 0.0, 0.3269)
ob_circle_001.rotation_euler = (5.991e-08, 1.094, -2.817e-08)
ob_circle_001.scale = (0.01405, 0.01657, 0.03786)
ob_circle_001.material_slots[0].link = 'OBJECT'; ob_circle_001.material_slots[0].material = mat_kornia
ob_icosphere.location = (0.1411, 0.0, 0.3255)
ob_icosphere.scale = (0.01062, 0.01062, 0.01062)
ob_icosphere.material_slots[0].link = 'OBJECT'; ob_icosphere.material_slots[0].material = mat_eye

# ---- collection membership
col_collection.objects.link(ob_cube)
col_collection.objects.link(ob_plane)
col_collection.objects.link(ob_circle)
col_collection.objects.link(ob_circle_001)
col_collection.objects.link(ob_icosphere)

# ---- scene / render settings (as saved in the file)
scene.frame_start = 1; scene.frame_end = 250; scene.frame_set(1)
scene.render.engine = 'BLENDER_EEVEE_NEXT'
scene.cycles.sampling_pattern = 'TABULATED_SOBOL'
scene.cycles.use_light_tree = False
scene.view_settings.view_transform = 'Filmic'
bpy.context.view_layer.update()

# ---- added for rendering (the .blend has no active camera and no usable light): camera, sun
cam_auto = bpy.data.cameras.new('AutoCamera')
cam_auto.lens = 50.0
cam_auto.sensor_width = 36.0
cam_auto.clip_end = 1000.0
ob_auto_camera = bpy.data.objects.new('AutoCamera', cam_auto)
scene.collection.objects.link(ob_auto_camera)
ob_auto_camera.location = (0.385753, -0.355079, 0.552905)
ob_auto_camera.rotation_euler = (1.09748, -7.21219e-08, 0.694738)
scene.camera = ob_auto_camera
light_auto_sun = bpy.data.lights.new('AutoSun', 'SUN')
light_auto_sun.energy = 3.0
light_auto_sun.angle = 0.0523599
ob_auto_sun = bpy.data.objects.new('AutoSun', light_auto_sun)
scene.collection.objects.link(ob_auto_sun)
ob_auto_sun.rotation_euler = (0.872665, 0.174533, 0.523599)
bpy.context.view_layer.update()
